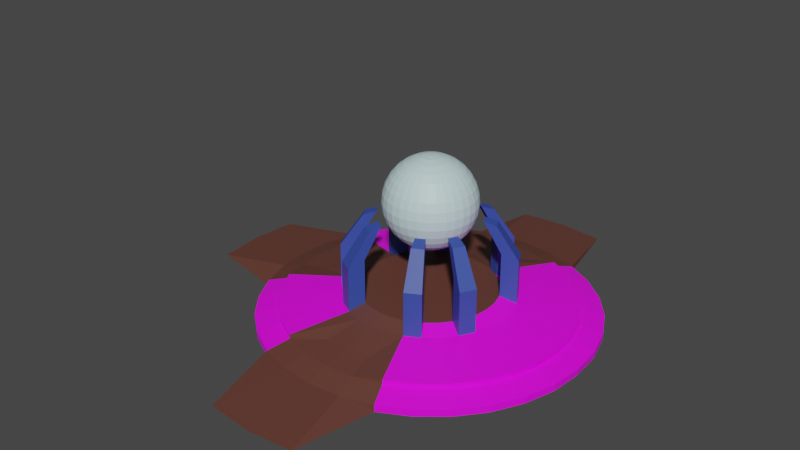 # Source: base.blend  (saved by Blender 2.81.16; exported with 4.5.12 LTS)
import bpy
from mathutils import Matrix  # noqa: F401  (used for matrix-valued properties, if any)

bpy.ops.wm.read_factory_settings(use_empty=True)
scene = bpy.context.scene
scene.name = 'Scene'

# ---- collections
col_collection = bpy.data.collections.new('Collection'); scene.collection.children.link(col_collection)

# ---- images (referenced by path relative to the original .blend; pixels are not part of the script)
import os
ASSET_DIR = os.environ.get("B2B_ASSET_DIR", "")  # directory of the original .blend (textures are referenced by path, not embedded)
HERE = os.path.dirname(os.path.abspath(__file__))  # packed textures are extracted next to this script under _unpacked/

def load_image(name, relpath, width, height, colorspace="sRGB"):
    """Load a texture the original file referenced (path relative to the .blend, or extracted next to this script)."""
    p = next((c for c in (os.path.join(HERE, relpath), os.path.join(ASSET_DIR, relpath)) if relpath and os.path.exists(c)), "")
    if p:
        img = bpy.data.images.load(p, check_existing=True)
        img.name = name
    else:  # same state as the original file: an image datablock whose file is absent (Cycles renders it pink)
        img = bpy.data.images.new(name, width, height)
        img.source = "FILE"
        img.filepath = "//" + (relpath or name)
    img.colorspace_settings.name = colorspace
    return img
img_1_jpg = load_image('1.jpg', '1.jpg', 1024, 1024, 'sRGB')

# ---- materials (node trees are filled in below, after node groups)
mat_material_001 = bpy.data.materials.new('Material.001')
mat_material_001.use_transparent_shadow = False
mat_material = bpy.data.materials.new('Material')
mat_material.use_transparent_shadow = False
mat_material_002 = bpy.data.materials.new('Material.002')
mat_material_002.use_transparent_shadow = False
mat_material_003 = bpy.data.materials.new('Material.003')
mat_material_003.use_transparent_shadow = False

# ---- material node trees
mat_material_001.use_nodes = True; mat_material_001.node_tree.nodes.clear()
mat_material.use_nodes = True; mat_material.node_tree.nodes.clear()
_N = mat_material.node_tree.nodes; _L = mat_material.node_tree.links
n0 = _N.new('ShaderNodeOutputMaterial'); n0.name = 'Material Output'; n0.location = (300, 300)
n1 = _N.new('ShaderNodeBsdfPrincipled'); n1.name = 'Principled BSDF'; n1.location = (10, 300)
n1.distribution = 'GGX'
n1.subsurface_method = 'BURLEY'
n1.inputs[0].default_value = (0.5815, 0.7867, 0.8, 1.0)
n1.inputs[3].default_value = 1.45
n1.inputs[27].default_value = (0.0, 0.0, 0.0, 1.0)
n1.inputs[28].default_value = 1.0
_L.new(n1.outputs[0], n0.inputs[0])
n0.is_active_output = True
mat_material_002.use_nodes = True; mat_material_002.node_tree.nodes.clear()
_N = mat_material_002.node_tree.nodes; _L = mat_material_002.node_tree.links
n0 = _N.new('ShaderNodeOutputMaterial'); n0.name = 'Material Output'; n0.location = (300, 300)
n1 = _N.new('ShaderNodeBsdfPrincipled'); n1.name = 'Principled BSDF'; n1.location = (10, 300)
n1.distribution = 'GGX'
n1.subsurface_method = 'BURLEY'
n1.inputs[0].default_value = (0.03461, 0.07015, 0.3685, 1.0)
n1.inputs[3].default_value = 1.45
n1.inputs[27].default_value = (0.0, 0.0, 0.0, 1.0)
n1.inputs[28].default_value = 1.0
_L.new(n1.outputs[0], n0.inputs[0])
n0.is_active_output = True
mat_material_003.use_nodes = True; mat_material_003.node_tree.nodes.clear()
_N = mat_material_003.node_tree.nodes; _L = mat_material_003.node_tree.links
n0 = _N.new('ShaderNodeOutputMaterial'); n0.name = 'Material Output'; n0.location = (300, 300)
n1 = _N.new('ShaderNodeBsdfPrincipled'); n1.name = 'Principled BSDF'; n1.location = (10, 300)
n1.distribution = 'GGX'
n1.subsurface_method = 'BURLEY'
n1.inputs[0].default_value = (0.1227, 0.0434, 0.031, 1.0)
n1.inputs[3].default_value = 1.45
n1.inputs[27].default_value = (0.0, 0.0, 0.0, 1.0)
n1.inputs[28].default_value = 1.0
_L.new(n1.outputs[0], n0.inputs[0])
n0.is_active_output = True

# ---- world
world_world = bpy.data.worlds.new('World'); scene.world = world_world
world_world.use_nodes = True; world_world.node_tree.nodes.clear()
_N = world_world.node_tree.nodes; _L = world_world.node_tree.links
n0 = _N.new('ShaderNodeOutputWorld'); n0.name = 'World Output'; n0.location = (300, 300)
n1 = _N.new('ShaderNodeBackground'); n1.name = 'Background'; n1.location = (10, 300)
n1.inputs[0].default_value = (0.05088, 0.05088, 0.05088, 1.0)
_L.new(n1.outputs[0], n0.inputs[0])
n0.is_active_output = True
world_world.color = (0.05088, 0.05088, 0.05088)
world_world.use_sun_shadow = False
world_world.sun_shadow_jitter_overblur = 0.0

# ---- meshes
me_cylinder = bpy.data.meshes.new('Cylinder')
me_cylinder.from_pydata([(-0.6978, 1.044, 2.546), (-0.4806, 1.16, 2.546), (-1.16, 0.4806, 2.546), (-1.044, 0.6978, 2.546), (-1.044, -0.6978, 2.546), (-1.16, -0.4806, 2.546), (-0.4806, -1.16, 2.546), (-0.6978, -1.044, 2.546), (0.6978, -1.044, 2.546), (0.4806, -1.16, 2.546), (1.16, -0.4806, 2.546), (1.044, -0.6978, 2.546), (1.044, 0.6978, 2.546), (1.16, 0.4806, 2.546), (0.4806, 1.16, 2.546), (0.6978, 1.044, 2.546), (-0.8692, 1.301, 2.453), (-0.5987, 1.445, 2.453), (-1.445, 0.5987, 2.453), (-1.301, 0.8692, 2.453), (-1.301, -0.8692, 2.453), (-1.445, -0.5987, 2.453), (-0.5987, -1.445, 2.453), (-0.8692, -1.301, 2.453), (0.8692, -1.301, 2.453), (0.5987, -1.445, 2.453), (1.445, -0.5987, 2.453), (1.301, -0.8692, 2.453), (1.301, 0.8692, 2.453), (1.445, 0.5987, 2.453), (0.5987, 1.445, 2.453), (0.8692, 1.301, 2.453), (-0.9422, 1.41, 1.761), (-0.649, 1.567, 1.761), (-1.567, 0.649, 1.761), (-1.41, 0.9422, 1.761), (-1.41, -0.9422, 1.761), (-1.567, -0.649, 1.761), (-0.649, -1.567, 1.761), (-0.9422, -1.41, 1.761), (0.9422, -1.41, 1.761), (0.649, -1.567, 1.761), (1.567, -0.649, 1.761), (1.41, -0.9422, 1.761), (1.41, 0.9422, 1.761), (1.567, 0.649, 1.761), (0.649, 1.567, 1.761), (0.9422, 1.41, 1.761), (-1.174, 1.756, 1.635), (-0.8084, 1.952, 1.635), (-1.952, 0.8084, 1.635), (-1.756, 1.174, 1.635), (-1.756, -1.174, 1.635), (-1.952, -0.8084, 1.635), (-0.8084, -1.952, 1.635), (-1.174, -1.756, 1.635), (1.174, -1.756, 1.635), (0.8084, -1.952, 1.635), (1.952, -0.8084, 1.635), (1.756, -1.174, 1.635), (1.756, 1.174, 1.635), (1.952, 0.8084, 1.635), (0.8084, 1.952, 1.635), (1.174, 1.756, 1.635), (-0.9422, 1.41, 1.236), (-0.649, 1.567, 1.236), (-1.567, 0.649, 1.236), (-1.41, 0.9422, 1.236), (-1.41, -0.9422, 1.236), (-1.567, -0.649, 1.236), (-0.649, -1.567, 1.236), (-0.9422, -1.41, 1.236), (0.9422, -1.41, 1.236), (0.649, -1.567, 1.236), (1.567, -0.649, 1.236), (1.41, -0.9422, 1.236), (1.41, 0.9422, 1.236), (1.567, 0.649, 1.236), (0.649, 1.567, 1.236), (0.9422, 1.41, 1.236), (-1.174, 1.756, 1.11), (-0.8084, 1.952, 1.11), (-1.952, 0.8084, 1.11), (-1.756, 1.174, 1.11), (-1.756, -1.174, 1.11), (-1.952, -0.8084, 1.11), (-0.8084, -1.952, 1.11), (-1.174, -1.756, 1.11), (1.174, -1.756, 1.11), (0.8084, -1.952, 1.11), (1.952, -0.8084, 1.11), (1.756, -1.174, 1.11), (1.756, 1.174, 1.11), (1.952, 0.8084, 1.11), (0.8084, 1.952, 1.11), (1.174, 1.756, 1.11), (-0.3308, 1.663, 0.6577), (-0.649, 1.567, 0.6577), (-0.9422, 1.41, 0.6577), (-1.199, 1.199, 0.6577), (-1.41, 0.9422, 0.6577), (-1.567, 0.649, 0.6577), (-1.663, 0.3308, 0.6577), (-1.696, 2.442e-06, 0.6577), (-1.663, -0.3308, 0.6577), (-1.567, -0.649, 0.6577), (-1.41, -0.9422, 0.6577), (-1.199, -1.199, 0.6577), (-0.9422, -1.41, 0.6577), (-0.649, -1.567, 0.6577), (-0.3308, -1.663, 0.6577), (-2.903e-07, -1.696, 0.6577), (0.3308, -1.663, 0.6577), (0.649, -1.567, 0.6577), (0.9422, -1.41, 0.6577), (1.199, -1.199, 0.6577), (1.41, -0.9422, 0.6577), (1.567, -0.649, 0.6577), (1.663, -0.3308, 0.6577), (1.696, 9.325e-07, 0.6577), (1.663, 0.3308, 0.6577), (1.567, 0.649, 0.6577), (1.41, 0.9422, 0.6577), (1.199, 1.199, 0.6577), (0.9422, 1.41, 0.6577), (0.649, 1.567, 0.6577), (2.623e-07, 1.696, 0.6577), (0.3308, 1.663, 0.6577), (-0.4121, 2.072, 0.5318), (-0.8084, 1.952, 0.5318), (-1.174, 1.756, 0.5318), (-1.494, 1.494, 0.5318), (-1.756, 1.174, 0.5318), (-1.952, 0.8084, 0.5318), (-2.072, 0.4121, 0.5318), (-2.112, 2.703e-06, 0.5318), (-2.072, -0.4121, 0.5318), (-1.952, -0.8084, 0.5318), (-1.756, -1.174, 0.5318), (-1.494, -1.494, 0.5318), (-1.174, -1.756, 0.5318), (-0.8084, -1.952, 0.5318), (-0.4121, -2.072, 0.5318), (-4.778e-07, -2.112, 0.5318), (0.4121, -2.072, 0.5318), (0.8084, -1.952, 0.5318), (1.174, -1.756, 0.5318), (1.494, -1.494, 0.5318), (1.756, -1.174, 0.5318), (1.952, -0.8084, 0.5318), (2.072, -0.4121, 0.5318), (2.112, 8.232e-07, 0.5318), (2.072, 0.4121, 0.5318), (1.952, 0.8084, 0.5318), (1.756, 1.174, 0.5318), (1.494, 1.494, 0.5318), (1.174, 1.756, 0.5318), (0.8084, 1.952, 0.5318), (2.105e-07, 2.112, 0.5318), (0.4121, 2.072, 0.5318), (-0.5829, 2.93, 0.3445), (-1.378, 3.326, 0.3445), (-2.0, 2.993, 0.3445), (-2.546, 2.546, 0.3445), (-2.993, 2.0, 0.3445), (-3.326, 1.378, 0.3445), (-2.93, 0.5829, 0.3445), (-2.988, 3.217e-06, 0.3445), (-2.93, -0.5829, 0.3445), (-3.326, -1.378, 0.3445), (-2.993, -2.0, 0.3445), (-2.546, -2.546, 0.3445), (-2.0, -2.993, 0.3445), (-1.378, -3.326, 0.3445), (-0.5829, -2.93, 0.3445), (-8.678e-07, -2.988, 0.3445), (0.5829, -2.93, 0.3445), (1.378, -3.326, 0.3445), (2.0, -2.993, 0.3445), (2.546, -2.546, 0.3445), (2.993, -2.0, 0.3445), (3.326, -1.378, 0.3445), (3.555, -0.7054, 0.3445), (3.612, 5.58e-07, 0.3445), (3.555, 0.7054, 0.3445), (3.326, 1.378, 0.3445), (2.993, 2.0, 0.3445), (2.546, 2.546, 0.3445), (2.0, 2.993, 0.3445), (1.378, 3.326, 0.3445), (1.058e-07, 2.988, 0.3445), (0.5829, 2.93, 0.3445), (-0.7023, 3.531, 0.2398), (-1.378, 3.326, 0.2398), (-2.0, 2.993, 0.2398), (-2.546, 2.546, 0.2398), (-2.993, 2.0, 0.2398), (-3.326, 1.378, 0.2398), (-3.531, 0.7024, 0.2398), (-3.6, 3.635e-06, 0.2398), (-3.531, -0.7023, 0.2398), (-3.326, -1.378, 0.2398), (-2.993, -2.0, 0.2398), (-2.546, -2.546, 0.2398), (-2.0, -2.993, 0.2398), (-1.378, -3.326, 0.2398), (-0.7023, -3.531, 0.2398), (-1.107e-06, -3.6, 0.2398), (0.7023, -3.531, 0.2398), (1.378, -3.326, 0.2398), (2.0, -2.993, 0.2398), (2.546, -2.546, 0.2398), (2.993, -2.0, 0.2398), (3.326, -1.378, 0.2398), (3.531, -0.7023, 0.2398), (3.6, 4.31e-07, 0.2398), (3.531, 0.7023, 0.2398), (3.326, 1.378, 0.2398), (2.993, 2.0, 0.2398), (2.546, 2.546, 0.2398), (2.0, 2.993, 0.2398), (1.378, 3.326, 0.2398), (6.607e-08, 3.6, 0.2398), (0.7023, 3.531, 0.2398), (-0.8113, 4.079, 0.08687), (-1.167, 5.865, -0.08687), (-1.591, 3.842, 0.08687), (-1.591, 3.842, -0.08687), (-2.31, 3.458, 0.08687), (-2.31, 3.458, -0.08687), (-2.941, 2.941, 0.08687), (-2.941, 2.941, -0.08687), (-3.458, 2.31, 0.08687), (-3.458, 2.31, -0.08687), (-3.842, 1.591, 0.08687), (-3.842, 1.591, -0.08687), (-4.079, 0.8113, 0.08687), (-5.865, 1.167, -0.08687), (-4.159, 4.016e-06, 0.08687), (-5.98, 5.258e-06, -0.08687), (-4.079, -0.8113, 0.08687), (-5.865, -1.167, -0.08687), (-3.842, -1.591, 0.08687), (-3.842, -1.591, -0.08687), (-3.458, -2.31, 0.08687), (-3.458, -2.31, -0.08687), (-2.941, -2.941, 0.08687), (-2.941, -2.941, -0.08687), (-2.31, -3.458, 0.08687), (-2.31, -3.458, -0.08687), (-1.591, -3.842, 0.08687), (-1.591, -3.842, -0.08687), (-0.8113, -4.079, 0.08687), (-1.167, -5.865, -0.08687), (-1.355e-06, -4.159, 0.08687), (-2.071e-06, -5.98, -0.08687), (0.8113, -4.079, 0.08687), (1.167, -5.865, -0.08687), (1.591, -3.842, 0.08687), (1.591, -3.842, -0.08687), (2.31, -3.458, 0.08687), (2.31, -3.458, -0.08687), (2.941, -2.941, 0.08687), (2.941, -2.941, -0.08687), (3.458, -2.31, 0.08687), (3.458, -2.31, -0.08687), (3.842, -1.591, 0.08687), (3.842, -1.591, -0.08687), (4.079, -0.8113, 0.08687), (4.076, -0.8213, -0.08687), (4.159, 3.14e-07, 0.08687), (4.143, -6.412e-08, -0.08687), (4.079, 0.8113, 0.08687), (4.076, 0.8213, -0.08687), (3.842, 1.591, 0.08687), (3.842, 1.591, -0.08687), (3.458, 2.31, 0.08687), (3.458, 2.31, -0.08687), (2.941, 2.941, 0.08687), (2.941, 2.941, -0.08687), (2.31, 3.458, 0.08687), (2.31, 3.458, -0.08687), (1.591, 3.842, 0.08687), (1.591, 3.842, -0.08687), (0.8113, 4.079, 0.08687), (1.167, 5.865, -0.08687), (0.0, 4.159, 0.08687), (-1.221e-07, 5.98, -0.08687), (5.829e-07, 0.2205, 3.988), (5.829e-07, 0.4326, 3.924), (5.829e-07, 0.628, 3.819), (5.829e-07, 0.7993, 3.679), (5.829e-07, 0.9399, 3.507), (5.829e-07, 1.044, 3.312), (5.829e-07, 1.109, 3.1), (5.829e-07, 1.13, 2.879), (5.829e-07, 1.109, 2.659), (5.829e-07, 0.628, 1.939), (0.04303, 0.2163, 3.988), (0.0844, 0.4243, 3.924), (0.1225, 0.616, 3.819), (0.1559, 0.784, 3.679), (0.1834, 0.9219, 3.507), (0.2037, 1.024, 3.312), (0.2163, 1.087, 3.1), (0.2205, 1.109, 2.879), (0.2163, 1.087, 2.659), (0.2038, 1.024, 2.447), (0.1834, 0.9219, 2.251), (0.1559, 0.784, 2.08), (0.1225, 0.616, 1.939), (0.0844, 0.4243, 1.835), (0.04303, 0.2163, 1.771), (0.0844, 0.2037, 3.988), (0.1655, 0.3997, 3.924), (0.2403, 0.5802, 3.819), (0.3059, 0.7385, 3.679), (0.3597, 0.8684, 3.507), (0.3997, 0.9649, 3.312), (0.4243, 1.024, 3.1), (0.4326, 1.044, 2.879), (0.4243, 1.024, 2.659), (0.3997, 0.9649, 2.447), (0.3597, 0.8684, 2.251), (0.3059, 0.7385, 2.08), (0.2403, 0.5802, 1.939), (0.1655, 0.3997, 1.835), (0.0844, 0.2037, 1.771), (0.1225, 0.1834, 3.988), (0.2403, 0.3597, 3.924), (0.3489, 0.5222, 3.819), (0.4441, 0.6646, 3.679), (0.5222, 0.7815, 3.507), (0.5802, 0.8684, 3.312), (0.616, 0.9219, 3.1), (0.628, 0.9399, 2.879), (0.616, 0.9219, 2.659), (0.5802, 0.8684, 2.447), (0.5222, 0.7815, 2.251), (0.4441, 0.6646, 2.08), (0.3489, 0.5222, 1.939), (0.2403, 0.3597, 1.835), (0.1225, 0.1834, 1.771), (0.1559, 0.1559, 3.988), (0.3059, 0.3059, 3.924), (0.4441, 0.4441, 3.819), (0.5652, 0.5652, 3.679), (0.6646, 0.6646, 3.507), (0.7385, 0.7385, 3.312), (0.784, 0.784, 3.1), (0.7993, 0.7993, 2.879), (0.784, 0.784, 2.659), (0.7385, 0.7385, 2.447), (0.6646, 0.6646, 2.251), (0.5652, 0.5652, 2.08), (0.4441, 0.4441, 1.939), (0.3059, 0.3059, 1.835), (0.1559, 0.1559, 1.771), (0.1834, 0.1225, 3.988), (0.3597, 0.2403, 3.924), (0.5222, 0.3489, 3.819), (0.6646, 0.4441, 3.679), (0.7815, 0.5222, 3.507), (0.8684, 0.5802, 3.312), (0.9219, 0.616, 3.1), (0.9399, 0.628, 2.879), (0.9219, 0.616, 2.659), (0.8684, 0.5802, 2.447), (0.7815, 0.5222, 2.251), (0.6646, 0.4441, 2.08), (0.5222, 0.3489, 1.939), (0.3597, 0.2403, 1.835), (0.1834, 0.1225, 1.771), (0.2038, 0.0844, 3.988), (0.3997, 0.1655, 3.924), (0.5802, 0.2403, 3.819), (0.7385, 0.3059, 3.679), (0.8684, 0.3597, 3.507), (0.9649, 0.3997, 3.312), (1.024, 0.4243, 3.1), (1.044, 0.4326, 2.879), (1.024, 0.4243, 2.659), (0.9649, 0.3997, 2.447), (0.8684, 0.3597, 2.251), (0.7385, 0.3059, 2.08), (0.5802, 0.2403, 1.939), (0.3997, 0.1655, 1.835), (0.2037, 0.0844, 1.771), (0.2163, 0.04302, 3.988), (0.4243, 0.0844, 3.924), (0.616, 0.1225, 3.819), (0.784, 0.1559, 3.679), (0.9219, 0.1834, 3.507), (1.024, 0.2037, 3.312), (1.087, 0.2163, 3.1), (1.109, 0.2205, 2.879), (1.087, 0.2163, 2.659), (1.024, 0.2037, 2.447), (0.9219, 0.1834, 2.251), (0.784, 0.1559, 2.08), (0.616, 0.1225, 1.939), (0.4243, 0.0844, 1.835), (0.2163, 0.04302, 1.771), (0.2205, 1.274e-07, 3.988), (0.4326, 1.358e-07, 3.924), (0.628, 1.443e-07, 3.819), (0.7993, 1.358e-07, 3.679), (0.9399, 1.19e-07, 3.507), (1.044, 1.864e-07, 3.312), (1.109, 5.162e-08, 3.1), (1.13, 6.847e-08, 2.879), (1.109, 5.162e-08, 2.659), (1.044, 2.369e-07, 2.447), (0.9399, 1.19e-07, 2.251), (0.7993, 1.358e-07, 2.08), (0.628, 1.106e-07, 1.939), (0.4326, 1.527e-07, 1.835), (0.2205, 1.485e-07, 1.771), (0.2163, -0.04302, 3.988), (0.4243, -0.0844, 3.924), (0.616, -0.1225, 3.819), (0.784, -0.1559, 3.679), (0.9219, -0.1834, 3.507), (1.024, -0.2037, 3.312), (1.087, -0.2163, 3.1), (1.109, -0.2205, 2.879), (1.087, -0.2163, 2.659), (1.024, -0.2037, 2.447), (0.9219, -0.1834, 2.251), (0.784, -0.1559, 2.08), (0.616, -0.1225, 1.939), (0.4243, -0.0844, 1.835), (0.2163, -0.04302, 1.771), (0.2038, -0.0844, 3.988), (0.3997, -0.1655, 3.924), (0.5802, -0.2403, 3.819), (0.7385, -0.3059, 3.679), (0.8684, -0.3597, 3.507), (0.9649, -0.3997, 3.312), (1.024, -0.4243, 3.1), (1.044, -0.4326, 2.879), (1.024, -0.4243, 2.659), (0.9649, -0.3997, 2.447), (0.8684, -0.3597, 2.251), (0.7385, -0.3059, 2.08), (0.5802, -0.2403, 1.939), (0.3997, -0.1655, 1.835), (0.2037, -0.0844, 1.771), (0.1834, -0.1225, 3.988), (0.3597, -0.2403, 3.924), (0.5222, -0.3489, 3.819), (0.6646, -0.4441, 3.679), (0.7815, -0.5222, 3.507), (0.8684, -0.5802, 3.312), (0.9219, -0.616, 3.1), (0.9399, -0.628, 2.879), (0.9219, -0.616, 2.659), (0.8684, -0.5802, 2.447), (0.7815, -0.5222, 2.251), (0.6646, -0.4441, 2.08), (0.5222, -0.3489, 1.939), (0.3597, -0.2403, 1.835), (0.1834, -0.1225, 1.771), (0.1559, -0.1559, 3.988), (0.3059, -0.3059, 3.924), (0.4441, -0.4441, 3.819), (0.5652, -0.5652, 3.679), (0.6646, -0.6646, 3.507), (0.7385, -0.7385, 3.312), (0.784, -0.784, 3.1), (0.7993, -0.7993, 2.879), (0.784, -0.784, 2.659), (0.7385, -0.7385, 2.447), (0.6646, -0.6646, 2.251), (0.5652, -0.5652, 2.08), (0.4441, -0.4441, 1.939), (0.3059, -0.3059, 1.835), (0.1559, -0.1559, 1.771), (0.1225, -0.1834, 3.988), (0.2403, -0.3597, 3.924), (0.3489, -0.5222, 3.819), (0.4441, -0.6646, 3.679), (0.5222, -0.7815, 3.507), (0.5802, -0.8684, 3.312), (0.616, -0.9219, 3.1), (0.628, -0.9399, 2.879), (0.616, -0.9219, 2.659), (0.5802, -0.8684, 2.447), (0.5222, -0.7815, 2.251), (0.4441, -0.6646, 2.08), (0.3489, -0.5222, 1.939), (0.2403, -0.3597, 1.835), (0.1225, -0.1834, 1.771), (5.829e-07, 1.283e-07, 1.749), (0.0844, -0.2037, 3.988), (0.1655, -0.3997, 3.924), (0.2403, -0.5802, 3.819), (0.3059, -0.7385, 3.679), (0.3597, -0.8684, 3.507), (0.3997, -0.9649, 3.312), (0.4243, -1.024, 3.1), (0.4326, -1.044, 2.879), (0.4243, -1.024, 2.659), (0.3997, -0.9649, 2.447), (0.3597, -0.8684, 2.251), (0.3059, -0.7385, 2.08), (0.2403, -0.5802, 1.939), (0.1655, -0.3997, 1.835), (0.0844, -0.2037, 1.771), (0.04303, -0.2163, 3.988), (0.0844, -0.4243, 3.924), (0.1225, -0.616, 3.819), (0.1559, -0.784, 3.679), (0.1834, -0.9219, 3.507), (0.2038, -1.024, 3.312), (0.2163, -1.087, 3.1), (0.2205, -1.109, 2.879), (0.2163, -1.087, 2.659), (0.2038, -1.024, 2.447), (0.1834, -0.9219, 2.251), (0.1559, -0.784, 2.08), (0.1225, -0.616, 1.939), (0.0844, -0.4243, 1.835), (0.04303, -0.2163, 1.771), (5.748e-07, -0.2205, 3.988), (6.295e-07, -0.4326, 3.924), (6.127e-07, -0.628, 3.819), (5.537e-07, -0.7993, 3.679), (4.864e-07, -0.9399, 3.507), (6.548e-07, -1.044, 3.312), (4.864e-07, -1.109, 3.1), (4.695e-07, -1.13, 2.879), (4.864e-07, -1.109, 2.659), (6.548e-07, -1.044, 2.447), (4.864e-07, -0.9399, 2.251), (5.537e-07, -0.7993, 2.08), (5.706e-07, -0.628, 1.939), (5.874e-07, -0.4326, 1.835), (5.874e-07, -0.2205, 1.771), (-0.04302, -0.2163, 3.988), (-0.0844, -0.4243, 3.924), (-0.1225, -0.616, 3.819), (-0.1559, -0.784, 3.679), (-0.1834, -0.9219, 3.507), (-0.2037, -1.024, 3.312), (-0.2163, -1.087, 3.1), (-0.2205, -1.109, 2.879), (-0.2163, -1.087, 2.659), (-0.2037, -1.024, 2.447), (-0.1834, -0.9219, 2.251), (-0.1559, -0.784, 2.08), (-0.1225, -0.616, 1.939), (-0.0844, -0.4243, 1.835), (-0.04302, -0.2163, 1.771), (-0.0844, -0.2037, 3.988), (-0.1655, -0.3997, 3.924), (-0.2403, -0.5802, 3.819), (-0.3059, -0.7385, 3.679), (-0.3597, -0.8684, 3.507), (-0.3997, -0.9649, 3.312), (-0.4243, -1.024, 3.1), (-0.4326, -1.044, 2.879), (-0.4243, -1.024, 2.659), (-0.3997, -0.9649, 2.447), (-0.3597, -0.8684, 2.251), (-0.3059, -0.7385, 2.08), (-0.2403, -0.5802, 1.939), (-0.1655, -0.3997, 1.835), (-0.0844, -0.2037, 1.771), (-0.1225, -0.1834, 3.988), (-0.2403, -0.3597, 3.924), (-0.3489, -0.5222, 3.819), (-0.4441, -0.6646, 3.679), (-0.5222, -0.7815, 3.507), (-0.5802, -0.8684, 3.312), (-0.616, -0.9219, 3.1), (-0.628, -0.9399, 2.879), (-0.616, -0.9219, 2.659), (-0.5802, -0.8684, 2.447), (-0.5222, -0.7815, 2.251), (-0.4441, -0.6646, 2.08), (-0.3489, -0.5222, 1.939), (-0.2403, -0.3597, 1.835), (-0.1225, -0.1834, 1.771), (3.225e-07, -1.321e-07, 4.01), (-0.1559, -0.1559, 3.988), (-0.3059, -0.3059, 3.924), (-0.4441, -0.4441, 3.819), (-0.5652, -0.5652, 3.679), (-0.6646, -0.6646, 3.507), (-0.7385, -0.7385, 3.312), (-0.784, -0.784, 3.1), (-0.7993, -0.7993, 2.879), (-0.784, -0.784, 2.659), (-0.7385, -0.7385, 2.447), (-0.6646, -0.6646, 2.251), (-0.5652, -0.5652, 2.08), (-0.4441, -0.4441, 1.939), (-0.3059, -0.3059, 1.835), (-0.1559, -0.1559, 1.771), (-0.1834, -0.1225, 3.988), (-0.3597, -0.2403, 3.924), (-0.5222, -0.3489, 3.819), (-0.6646, -0.4441, 3.679), (-0.7815, -0.5222, 3.507), (-0.8684, -0.5802, 3.312), (-0.9219, -0.616, 3.1), (-0.9399, -0.628, 2.879), (-0.9219, -0.616, 2.659), (-0.8684, -0.5802, 2.447), (-0.7815, -0.5222, 2.251), (-0.6646, -0.4441, 2.08), (-0.5222, -0.3489, 1.939), (-0.3597, -0.2403, 1.835), (-0.1834, -0.1225, 1.771), (-0.2037, -0.0844, 3.988), (-0.3997, -0.1655, 3.924), (-0.5802, -0.2403, 3.819), (-0.7385, -0.3059, 3.679), (-0.8684, -0.3597, 3.507), (-0.9649, -0.3997, 3.312), (-1.024, -0.4243, 3.1), (-1.044, -0.4326, 2.879), (-1.024, -0.4243, 2.659), (-0.9649, -0.3997, 2.447), (-0.8684, -0.3597, 2.251), (-0.7385, -0.3059, 2.08), (-0.5802, -0.2403, 1.939), (-0.3997, -0.1655, 1.835), (-0.2037, -0.0844, 1.771), (-0.2163, -0.04302, 3.988), (-0.4243, -0.0844, 3.924), (-0.616, -0.1225, 3.819), (-0.784, -0.1559, 3.679), (-0.9219, -0.1834, 3.507), (-1.024, -0.2037, 3.312), (-1.087, -0.2163, 3.1), (-1.109, -0.2205, 2.879), (-1.087, -0.2163, 2.659), (-1.024, -0.2037, 2.447), (-0.9219, -0.1834, 2.251), (-0.784, -0.1559, 2.08), (-0.616, -0.1225, 1.939), (-0.4243, -0.0844, 1.835), (-0.2163, -0.04302, 1.771), (-0.2205, 1.443e-07, 3.988), (-0.4326, 1.78e-07, 3.924), (-0.628, 1.78e-07, 3.819), (-0.7993, 2.874e-07, 3.679), (-0.9399, 3.38e-07, 3.507), (-1.044, 1.358e-07, 3.312), (-1.109, 3.885e-07, 3.1), (-1.13, 3.38e-07, 2.879), (-1.109, 3.885e-07, 2.659), (-1.044, 1.358e-07, 2.447), (-0.9399, 3.38e-07, 2.251), (-0.7993, 2.874e-07, 2.08), (-0.628, 2.032e-07, 1.939), (-0.4326, 2.116e-07, 1.835), (-0.2205, 1.401e-07, 1.771), (-0.2163, 0.04302, 3.988), (-0.4243, 0.0844, 3.924), (-0.616, 0.1225, 3.819), (-0.784, 0.1559, 3.679), (-0.9219, 0.1834, 3.507), (-1.024, 0.2037, 3.312), (-1.087, 0.2163, 3.1), (-1.109, 0.2205, 2.879), (-1.087, 0.2163, 2.659), (-1.024, 0.2037, 2.447), (-0.9219, 0.1834, 2.251), (-0.784, 0.1559, 2.08), (-0.616, 0.1225, 1.939), (-0.4243, 0.0844, 1.835), (-0.2163, 0.04302, 1.771), (-0.2037, 0.0844, 3.988), (-0.3997, 0.1655, 3.924), (-0.5802, 0.2403, 3.819), (-0.7385, 0.3059, 3.679), (-0.8684, 0.3597, 3.507), (-0.9649, 0.3997, 3.312), (-1.024, 0.4243, 3.1), (-1.044, 0.4326, 2.879), (-1.024, 0.4243, 2.659), (-0.9649, 0.3997, 2.447), (-0.8684, 0.3597, 2.251), (-0.7385, 0.3059, 2.08), (-0.5802, 0.2403, 1.939), (-0.3997, 0.1655, 1.835), (-0.2037, 0.0844, 1.771), (-0.1834, 0.1225, 3.988), (-0.3597, 0.2403, 3.924), (-0.5222, 0.3489, 3.819), (-0.6646, 0.4441, 3.679), (-0.7815, 0.5222, 3.507), (-0.8684, 0.5802, 3.312), (-0.9219, 0.616, 3.1), (-0.9399, 0.628, 2.879), (-0.9219, 0.616, 2.659), (-0.8684, 0.5802, 2.447), (-0.7815, 0.5222, 2.251), (-0.6646, 0.4441, 2.08), (-0.5222, 0.3489, 1.939), (-0.3597, 0.2403, 1.835), (-0.1834, 0.1225, 1.771), (-0.1559, 0.1559, 3.988), (-0.3059, 0.3059, 3.924), (-0.4441, 0.4441, 3.819), (-0.5652, 0.5652, 3.679), (-0.6646, 0.6646, 3.507), (-0.7385, 0.7385, 3.312), (-0.784, 0.784, 3.1), (-0.7993, 0.7993, 2.879), (-0.784, 0.784, 2.659), (-0.7385, 0.7385, 2.447), (-0.6646, 0.6646, 2.251), (-0.5652, 0.5652, 2.08), (-0.4441, 0.4441, 1.939), (-0.3059, 0.3059, 1.835), (-0.1559, 0.1559, 1.771), (-0.1225, 0.1834, 3.988), (-0.2403, 0.3597, 3.924), (-0.3489, 0.5222, 3.819), (-0.4441, 0.6646, 3.679), (-0.5222, 0.7815, 3.507), (-0.5802, 0.8684, 3.312), (-0.616, 0.9219, 3.1), (-0.628, 0.9399, 2.879), (-0.616, 0.9219, 2.659), (-0.5802, 0.8684, 2.447), (-0.5222, 0.7815, 2.251), (-0.4441, 0.6646, 2.08), (-0.3489, 0.5222, 1.939), (-0.2403, 0.3597, 1.835), (-0.1225, 0.1834, 1.771), (-0.0844, 0.2037, 3.988), (-0.1655, 0.3997, 3.924), (-0.2403, 0.5802, 3.819), (-0.3059, 0.7385, 3.679), (-0.3597, 0.8684, 3.507), (-0.3997, 0.9649, 3.312), (-0.4243, 1.024, 3.1), (-0.4326, 1.044, 2.879), (-0.4243, 1.024, 2.659), (-0.3997, 0.9649, 2.447), (-0.3597, 0.8684, 2.251), (-0.3059, 0.7385, 2.08), (-0.2403, 0.5802, 1.939), (-0.1655, 0.3997, 1.835), (-0.0844, 0.2037, 1.771), (-0.04302, 0.2163, 3.988), (-0.0844, 0.4243, 3.924), (-0.1225, 0.616, 3.819), (-0.1559, 0.784, 3.679), (-0.1834, 0.9219, 3.507), (-0.2037, 1.024, 3.312), (-0.2163, 1.087, 3.1), (-0.2205, 1.109, 2.879), (-0.2163, 1.087, 2.659), (-0.2037, 1.024, 2.447), (-0.1834, 0.9219, 2.251), (-0.1559, 0.784, 2.08), (-0.1225, 0.616, 1.939), (-0.0844, 0.4243, 1.835), (-0.04302, 0.2163, 1.771), (6.548e-07, 1.044, 2.447), (8.906e-07, 0.9399, 2.251), (7.559e-07, 0.7993, 2.08), (6.716e-07, 0.4326, 1.835), (6.001e-07, 0.2205, 1.771)], [], [(48, 32, 0, 16), (59, 58, 26, 27), (32, 33, 1, 0), (62, 46, 14, 30), (61, 60, 28, 29), (34, 35, 3, 2), (41, 57, 25, 9), (63, 62, 30, 31), (36, 37, 5, 4), (35, 51, 19, 3), (38, 39, 7, 6), (56, 40, 8, 24), (40, 41, 9, 8), (50, 34, 2, 18), (42, 43, 11, 10), (43, 59, 27, 11), (44, 45, 13, 12), (58, 42, 10, 26), (46, 47, 15, 14), (37, 53, 21, 5), (49, 48, 16, 17), (52, 36, 4, 20), (51, 50, 18, 19), (45, 61, 29, 13), (17, 16, 0, 1), (31, 30, 14, 15), (25, 24, 8, 9), (19, 18, 2, 3), (27, 26, 10, 11), (21, 20, 4, 5), (29, 28, 12, 13), (23, 22, 6, 7), (67, 83, 51, 35), (70, 71, 39, 38), (88, 72, 40, 56), (72, 73, 41, 40), (82, 66, 34, 50), (74, 75, 43, 42), (75, 91, 59, 43), (76, 77, 45, 44), (90, 74, 42, 58), (78, 79, 47, 46), (69, 85, 53, 37), (81, 80, 48, 49), (84, 68, 36, 52), (83, 82, 50, 51), (77, 93, 61, 45), (85, 84, 52, 53), (71, 87, 55, 39), (65, 81, 49, 33), (87, 86, 54, 55), (86, 70, 38, 54), (79, 95, 63, 47), (89, 88, 56, 57), (92, 76, 44, 60), (80, 64, 32, 48), (60, 44, 12, 28), (57, 56, 24, 25), (47, 63, 31, 15), (54, 38, 6, 22), (55, 54, 22, 23), (33, 49, 17, 1), (39, 55, 23, 7), (53, 52, 20, 21), (108, 140, 87, 71), (117, 116, 75, 74), (141, 109, 70, 86), (97, 129, 81, 65), (153, 154, 92, 93), (116, 148, 91, 75), (140, 141, 86, 87), (106, 105, 69, 68), (124, 156, 95, 79), (154, 122, 76, 92), (149, 117, 74, 90), (130, 98, 64, 80), (129, 130, 80, 81), (156, 157, 94, 95), (122, 121, 77, 76), (109, 108, 71, 70), (157, 125, 78, 94), (105, 137, 85, 69), (145, 146, 88, 89), (132, 133, 82, 83), (98, 97, 65, 64), (125, 124, 79, 78), (138, 106, 68, 84), (113, 145, 89, 73), (68, 69, 37, 36), (95, 94, 62, 63), (73, 89, 57, 41), (66, 67, 35, 34), (93, 92, 60, 61), (94, 78, 46, 62), (64, 65, 33, 32), (91, 90, 58, 59), (141, 142, 110, 109), (128, 129, 97, 96), (155, 156, 124, 123), (142, 143, 111, 110), (137, 138, 84, 85), (133, 101, 66, 82), (143, 144, 112, 111), (130, 131, 99, 98), (157, 159, 127, 125), (144, 145, 113, 112), (131, 132, 100, 99), (159, 158, 126, 127), (121, 153, 93, 77), (146, 114, 72, 88), (146, 147, 115, 114), (133, 134, 102, 101), (147, 148, 116, 115), (134, 135, 103, 102), (101, 100, 67, 66), (135, 136, 104, 103), (149, 150, 118, 117), (136, 137, 105, 104), (150, 151, 119, 118), (100, 132, 83, 67), (151, 152, 120, 119), (138, 139, 107, 106), (152, 153, 121, 120), (139, 140, 108, 107), (114, 113, 73, 72), (148, 149, 90, 91), (158, 128, 96, 126), (127, 126, 96, 97, 98, 99, 100, 101, 102, 103, 104, 105, 106, 107, 108, 109, 110, 111, 112, 113, 114, 115, 116, 117, 118, 119, 120, 121, 122, 123, 124, 125), (176, 177, 145, 144), (163, 164, 132, 131), (191, 190, 158, 159), (177, 178, 146, 145), (164, 165, 133, 132), (178, 179, 147, 146), (165, 166, 134, 133), (179, 180, 148, 147), (166, 167, 135, 134), (180, 181, 149, 148), (167, 168, 136, 135), (181, 182, 150, 149), (168, 169, 137, 136), (182, 183, 151, 150), (169, 170, 138, 137), (183, 184, 152, 151), (170, 171, 139, 138), (184, 185, 153, 152), (171, 172, 140, 139), (185, 186, 154, 153), (172, 173, 141, 140), (190, 160, 128, 158), (186, 187, 155, 154), (173, 174, 142, 141), (160, 161, 129, 128), (187, 188, 156, 155), (174, 175, 143, 142), (161, 162, 130, 129), (188, 189, 157, 156), (175, 176, 144, 143), (162, 163, 131, 130), (154, 155, 123, 122), (211, 212, 180, 179), (198, 199, 167, 166), (212, 213, 181, 180), (199, 200, 168, 167), (213, 214, 182, 181), (200, 201, 169, 168), (214, 215, 183, 182), (201, 202, 170, 169), (215, 216, 184, 183), (202, 203, 171, 170), (216, 217, 185, 184), (203, 204, 172, 171), (217, 218, 186, 185), (204, 205, 173, 172), (222, 192, 160, 190), (218, 219, 187, 186), (205, 206, 174, 173), (192, 193, 161, 160), (219, 220, 188, 187), (206, 207, 175, 174), (193, 194, 162, 161), (220, 221, 189, 188), (207, 208, 176, 175), (194, 195, 163, 162), (221, 223, 191, 189), (208, 209, 177, 176), (195, 196, 164, 163), (223, 222, 190, 191), (209, 210, 178, 177), (196, 197, 165, 164), (210, 211, 179, 178), (189, 191, 159, 157), (232, 234, 197, 196), (250, 252, 206, 205), (268, 270, 215, 214), (224, 226, 193, 192), (242, 244, 202, 201), (260, 262, 211, 210), (278, 280, 220, 219), (234, 236, 198, 197), (252, 254, 207, 206), (270, 272, 216, 215), (226, 228, 194, 193), (244, 246, 203, 202), (262, 264, 212, 211), (280, 282, 221, 220), (236, 238, 199, 198), (254, 256, 208, 207), (272, 274, 217, 216), (228, 230, 195, 194), (246, 248, 204, 203), (264, 266, 213, 212), (282, 284, 223, 221), (238, 240, 200, 199), (256, 258, 209, 208), (274, 276, 218, 217), (230, 232, 196, 195), (248, 250, 205, 204), (266, 268, 214, 213), (286, 224, 192, 222), (284, 286, 222, 223), (240, 242, 201, 200), (258, 260, 210, 209), (197, 198, 166, 165), (287, 285, 283, 281, 279, 277, 275, 273, 271, 269, 267, 265, 263, 261, 259, 257, 255, 253, 251, 249, 247, 245, 243, 241, 239, 237, 235, 233, 231, 229, 227, 225), (225, 224, 286, 287), (227, 226, 224, 225), (276, 278, 219, 218), (229, 228, 226, 227), (231, 230, 228, 229), (233, 232, 230, 231), (235, 234, 232, 233), (237, 236, 234, 235), (239, 238, 236, 237), (241, 240, 238, 239), (243, 242, 240, 241), (245, 244, 242, 243), (247, 246, 244, 245), (249, 248, 246, 247), (251, 250, 248, 249), (253, 252, 250, 251), (255, 254, 252, 253), (257, 256, 254, 255), (259, 258, 256, 257), (261, 260, 258, 259), (263, 262, 260, 261), (265, 264, 262, 263), (267, 266, 264, 265), (269, 268, 266, 267), (271, 270, 268, 269), (273, 272, 270, 271), (275, 274, 272, 273), (277, 276, 274, 275), (279, 278, 276, 277), (281, 280, 278, 279), (283, 282, 280, 281), (285, 284, 282, 283), (287, 286, 284, 285), (289, 288, 298, 299), (765, 296, 306, 307), (290, 289, 299, 300), (766, 765, 307, 308), (291, 290, 300, 301), (767, 766, 308, 309), (292, 291, 301, 302), (297, 767, 309, 310), (293, 292, 302, 303), (768, 297, 310, 311), (294, 293, 303, 304), (769, 768, 311, 312), (295, 294, 304, 305), (288, 584, 298), (493, 769, 312), (296, 295, 305, 306), (298, 584, 313), (493, 312, 327), (306, 305, 320, 321), (299, 298, 313, 314), (307, 306, 321, 322), (300, 299, 314, 315), (308, 307, 322, 323), (301, 300, 315, 316), (309, 308, 323, 324), (302, 301, 316, 317), (310, 309, 324, 325), (303, 302, 317, 318), (311, 310, 325, 326), (304, 303, 318, 319), (312, 311, 326, 327), (305, 304, 319, 320), (317, 316, 331, 332), (325, 324, 339, 340), (318, 317, 332, 333), (326, 325, 340, 341), (319, 318, 333, 334), (327, 326, 341, 342), (320, 319, 334, 335), (313, 584, 328), (493, 327, 342), (321, 320, 335, 336), (314, 313, 328, 329), (322, 321, 336, 337), (315, 314, 329, 330), (323, 322, 337, 338), (316, 315, 330, 331), (324, 323, 338, 339), (336, 335, 350, 351), (329, 328, 343, 344), (337, 336, 351, 352), (330, 329, 344, 345), (338, 337, 352, 353), (331, 330, 345, 346), (339, 338, 353, 354), (332, 331, 346, 347), (340, 339, 354, 355), (333, 332, 347, 348), (341, 340, 355, 356), (334, 333, 348, 349), (342, 341, 356, 357), (335, 334, 349, 350), (328, 584, 343), (493, 342, 357), (355, 354, 369, 370), (348, 347, 362, 363), (356, 355, 370, 371), (349, 348, 363, 364), (357, 356, 371, 372), (350, 349, 364, 365), (343, 584, 358), (493, 357, 372), (351, 350, 365, 366), (344, 343, 358, 359), (352, 351, 366, 367), (345, 344, 359, 360), (353, 352, 367, 368), (346, 345, 360, 361), (354, 353, 368, 369), (347, 346, 361, 362), (359, 358, 373, 374), (367, 366, 381, 382), (360, 359, 374, 375), (368, 367, 382, 383), (361, 360, 375, 376), (369, 368, 383, 384), (362, 361, 376, 377), (370, 369, 384, 385), (363, 362, 377, 378), (371, 370, 385, 386), (364, 363, 378, 379), (372, 371, 386, 387), (365, 364, 379, 380), (358, 584, 373), (493, 372, 387), (366, 365, 380, 381), (378, 377, 392, 393), (386, 385, 400, 401), (379, 378, 393, 394), (387, 386, 401, 402), (380, 379, 394, 395), (373, 584, 388), (493, 387, 402), (381, 380, 395, 396), (374, 373, 388, 389), (382, 381, 396, 397), (375, 374, 389, 390), (383, 382, 397, 398), (376, 375, 390, 391), (384, 383, 398, 399), (377, 376, 391, 392), (385, 384, 399, 400), (397, 396, 411, 412), (390, 389, 404, 405), (398, 397, 412, 413), (391, 390, 405, 406), (399, 398, 413, 414), (392, 391, 406, 407), (400, 399, 414, 415), (393, 392, 407, 408), (401, 400, 415, 416), (394, 393, 408, 409), (402, 401, 416, 417), (395, 394, 409, 410), (388, 584, 403), (493, 402, 417), (396, 395, 410, 411), (389, 388, 403, 404), (416, 415, 430, 431), (409, 408, 423, 424), (417, 416, 431, 432), (410, 409, 424, 425), (403, 584, 418), (493, 417, 432), (411, 410, 425, 426), (404, 403, 418, 419), (412, 411, 426, 427), (405, 404, 419, 420), (413, 412, 427, 428), (406, 405, 420, 421), (414, 413, 428, 429), (407, 406, 421, 422), (415, 414, 429, 430), (408, 407, 422, 423), (428, 427, 442, 443), (421, 420, 435, 436), (429, 428, 443, 444), (422, 421, 436, 437), (430, 429, 444, 445), (423, 422, 437, 438), (431, 430, 445, 446), (424, 423, 438, 439), (432, 431, 446, 447), (425, 424, 439, 440), (418, 584, 433), (493, 432, 447), (426, 425, 440, 441), (419, 418, 433, 434), (427, 426, 441, 442), (420, 419, 434, 435), (447, 446, 461, 462), (440, 439, 454, 455), (433, 584, 448), (493, 447, 462), (441, 440, 455, 456), (434, 433, 448, 449), (442, 441, 456, 457), (435, 434, 449, 450), (443, 442, 457, 458), (436, 435, 450, 451), (444, 443, 458, 459), (437, 436, 451, 452), (445, 444, 459, 460), (438, 437, 452, 453), (446, 445, 460, 461), (439, 438, 453, 454), (451, 450, 465, 466), (459, 458, 473, 474), (452, 451, 466, 467), (460, 459, 474, 475), (453, 452, 467, 468), (461, 460, 475, 476), (454, 453, 468, 469), (462, 461, 476, 477), (455, 454, 469, 470), (448, 584, 463), (493, 462, 477), (456, 455, 470, 471), (449, 448, 463, 464), (457, 456, 471, 472), (450, 449, 464, 465), (458, 457, 472, 473), (470, 469, 484, 485), (463, 584, 478), (493, 477, 492), (471, 470, 485, 486), (464, 463, 478, 479), (472, 471, 486, 487), (465, 464, 479, 480), (473, 472, 487, 488), (466, 465, 480, 481), (474, 473, 488, 489), (467, 466, 481, 482), (475, 474, 489, 490), (468, 467, 482, 483), (476, 475, 490, 491), (469, 468, 483, 484), (477, 476, 491, 492), (489, 488, 504, 505), (482, 481, 497, 498), (490, 489, 505, 506), (483, 482, 498, 499), (491, 490, 506, 507), (484, 483, 499, 500), (492, 491, 507, 508), (485, 484, 500, 501), (478, 584, 494), (493, 492, 508), (486, 485, 501, 502), (479, 478, 494, 495), (487, 486, 502, 503), (480, 479, 495, 496), (488, 487, 503, 504), (481, 480, 496, 497), (494, 584, 509), (493, 508, 523), (502, 501, 516, 517), (495, 494, 509, 510), (503, 502, 517, 518), (496, 495, 510, 511), (504, 503, 518, 519), (497, 496, 511, 512), (505, 504, 519, 520), (498, 497, 512, 513), (506, 505, 520, 521), (499, 498, 513, 514), (507, 506, 521, 522), (500, 499, 514, 515), (508, 507, 522, 523), (501, 500, 515, 516), (513, 512, 527, 528), (521, 520, 535, 536), (514, 513, 528, 529), (522, 521, 536, 537), (515, 514, 529, 530), (523, 522, 537, 538), (516, 515, 530, 531), (509, 584, 524), (493, 523, 538), (517, 516, 531, 532), (510, 509, 524, 525), (518, 517, 532, 533), (511, 510, 525, 526), (519, 518, 533, 534), (512, 511, 526, 527), (520, 519, 534, 535), (532, 531, 546, 547), (525, 524, 539, 540), (533, 532, 547, 548), (526, 525, 540, 541), (534, 533, 548, 549), (527, 526, 541, 542), (535, 534, 549, 550), (528, 527, 542, 543), (536, 535, 550, 551), (529, 528, 543, 544), (537, 536, 551, 552), (530, 529, 544, 545), (538, 537, 552, 553), (531, 530, 545, 546), (524, 584, 539), (493, 538, 553), (551, 550, 565, 566), (544, 543, 558, 559), (552, 551, 566, 567), (545, 544, 559, 560), (553, 552, 567, 568), (546, 545, 560, 561), (539, 584, 554), (493, 553, 568), (547, 546, 561, 562), (540, 539, 554, 555), (548, 547, 562, 563), (541, 540, 555, 556), (549, 548, 563, 564), (542, 541, 556, 557), (550, 549, 564, 565), (543, 542, 557, 558), (563, 562, 577, 578), (556, 555, 570, 571), (564, 563, 578, 579), (557, 556, 571, 572), (565, 564, 579, 580), (558, 557, 572, 573), (566, 565, 580, 581), (559, 558, 573, 574), (567, 566, 581, 582), (560, 559, 574, 575), (568, 567, 582, 583), (561, 560, 575, 576), (554, 584, 569), (493, 568, 583), (562, 561, 576, 577), (555, 554, 569, 570), (582, 581, 597, 598), (575, 574, 590, 591), (583, 582, 598, 599), (576, 575, 591, 592), (569, 584, 585), (493, 583, 599), (577, 576, 592, 593), (570, 569, 585, 586), (578, 577, 593, 594), (571, 570, 586, 587), (579, 578, 594, 595), (572, 571, 587, 588), (580, 579, 595, 596), (573, 572, 588, 589), (581, 580, 596, 597), (574, 573, 589, 590), (587, 586, 601, 602), (595, 594, 609, 610), (588, 587, 602, 603), (596, 595, 610, 611), (589, 588, 603, 604), (597, 596, 611, 612), (590, 589, 604, 605), (598, 597, 612, 613), (591, 590, 605, 606), (599, 598, 613, 614), (592, 591, 606, 607), (585, 584, 600), (493, 599, 614), (593, 592, 607, 608), (586, 585, 600, 601), (594, 593, 608, 609), (606, 605, 620, 621), (614, 613, 628, 629), (607, 606, 621, 622), (600, 584, 615), (493, 614, 629), (608, 607, 622, 623), (601, 600, 615, 616), (609, 608, 623, 624), (602, 601, 616, 617), (610, 609, 624, 625), (603, 602, 617, 618), (611, 610, 625, 626), (604, 603, 618, 619), (612, 611, 626, 627), (605, 604, 619, 620), (613, 612, 627, 628), (625, 624, 639, 640), (618, 617, 632, 633), (626, 625, 640, 641), (619, 618, 633, 634), (627, 626, 641, 642), (620, 619, 634, 635), (628, 627, 642, 643), (621, 620, 635, 636), (629, 628, 643, 644), (622, 621, 636, 637), (615, 584, 630), (493, 629, 644), (623, 622, 637, 638), (616, 615, 630, 631), (624, 623, 638, 639), (617, 616, 631, 632), (644, 643, 658, 659), (637, 636, 651, 652), (630, 584, 645), (493, 644, 659), (638, 637, 652, 653), (631, 630, 645, 646), (639, 638, 653, 654), (632, 631, 646, 647), (640, 639, 654, 655), (633, 632, 647, 648), (641, 640, 655, 656), (634, 633, 648, 649), (642, 641, 656, 657), (635, 634, 649, 650), (643, 642, 657, 658), (636, 635, 650, 651), (648, 647, 662, 663), (656, 655, 670, 671), (649, 648, 663, 664), (657, 656, 671, 672), (650, 649, 664, 665), (658, 657, 672, 673), (651, 650, 665, 666), (659, 658, 673, 674), (652, 651, 666, 667), (645, 584, 660), (493, 659, 674), (653, 652, 667, 668), (646, 645, 660, 661), (654, 653, 668, 669), (647, 646, 661, 662), (655, 654, 669, 670), (667, 666, 681, 682), (660, 584, 675), (493, 674, 689), (668, 667, 682, 683), (661, 660, 675, 676), (669, 668, 683, 684), (662, 661, 676, 677), (670, 669, 684, 685), (663, 662, 677, 678), (671, 670, 685, 686), (664, 663, 678, 679), (672, 671, 686, 687), (665, 664, 679, 680), (673, 672, 687, 688), (666, 665, 680, 681), (674, 673, 688, 689), (686, 685, 700, 701), (679, 678, 693, 694), (687, 686, 701, 702), (680, 679, 694, 695), (688, 687, 702, 703), (681, 680, 695, 696), (689, 688, 703, 704), (682, 681, 696, 697), (675, 584, 690), (493, 689, 704), (683, 682, 697, 698), (676, 675, 690, 691), (684, 683, 698, 699), (677, 676, 691, 692), (685, 684, 699, 700), (678, 677, 692, 693), (493, 704, 719), (698, 697, 712, 713), (691, 690, 705, 706), (699, 698, 713, 714), (692, 691, 706, 707), (700, 699, 714, 715), (693, 692, 707, 708), (701, 700, 715, 716), (694, 693, 708, 709), (702, 701, 716, 717), (695, 694, 709, 710), (703, 702, 717, 718), (696, 695, 710, 711), (704, 703, 718, 719), (697, 696, 711, 712), (690, 584, 705), (717, 716, 731, 732), (710, 709, 724, 725), (718, 717, 732, 733), (711, 710, 725, 726), (719, 718, 733, 734), (712, 711, 726, 727), (705, 584, 720), (493, 719, 734), (713, 712, 727, 728), (706, 705, 720, 721), (714, 713, 728, 729), (707, 706, 721, 722), (715, 714, 729, 730), (708, 707, 722, 723), (716, 715, 730, 731), (709, 708, 723, 724), (721, 720, 735, 736), (729, 728, 743, 744), (722, 721, 736, 737), (730, 729, 744, 745), (723, 722, 737, 738), (731, 730, 745, 746), (724, 723, 738, 739), (732, 731, 746, 747), (725, 724, 739, 740), (733, 732, 747, 748), (726, 725, 740, 741), (734, 733, 748, 749), (727, 726, 741, 742), (720, 584, 735), (493, 734, 749), (728, 727, 742, 743), (740, 739, 754, 755), (748, 747, 762, 763), (741, 740, 755, 756), (749, 748, 763, 764), (742, 741, 756, 757), (735, 584, 750), (493, 749, 764), (743, 742, 757, 758), (736, 735, 750, 751), (744, 743, 758, 759), (737, 736, 751, 752), (745, 744, 759, 760), (738, 737, 752, 753), (746, 745, 760, 761), (739, 738, 753, 754), (747, 746, 761, 762), (759, 758, 296, 765), (752, 751, 289, 290), (760, 759, 765, 766), (753, 752, 290, 291), (761, 760, 766, 767), (754, 753, 291, 292), (762, 761, 767, 297), (755, 754, 292, 293), (763, 762, 297, 768), (756, 755, 293, 294), (764, 763, 768, 769), (757, 756, 294, 295), (750, 584, 288), (493, 764, 769), (758, 757, 295, 296), (751, 750, 288, 289)])
me_cylinder.polygons.foreach_set('material_index', [2, 2, 2, 2, 2, 2, 2, 2, 2, 2, 2, 2, 2, 2, 2, 2, 2, 2, 2, 2, 2, 2, 2, 2, 2, 2, 2, 2, 2, 2, 2, 2, 2, 2, 2, 2, 2, 2, 2, 2, 2, 2, 2, 2, 2, 2, 2, 2, 2, 2, 2, 2, 2, 2, 2, 2, 2, 2, 2, 2, 2, 2, 2, 2, 2, 2, 2, 2, 2, 2, 2, 2, 2, 2, 2, 2, 2, 2, 2, 2, 2, 2, 2, 2, 2, 2, 2, 2, 2, 2, 2, 2, 2, 2, 2, 2, 3, 3, 0, 3, 2, 2, 3, 0, 3, 3, 0, 3, 2, 2, 0, 3, 0, 3, 2, 3, 0, 3, 0, 2, 0, 0, 0, 0, 2, 2, 3, 3, 3, 0, 3, 0, 0, 0, 3, 0, 3, 0, 3, 0, 3, 0, 0, 0, 0, 0, 0, 0, 0, 3, 0, 3, 3, 0, 3, 0, 0, 3, 0, 0, 0, 3, 0, 3, 0, 3, 0, 0, 0, 0, 0, 0, 0, 0, 3, 0, 3, 3, 0, 3, 0, 0, 3, 0, 3, 3, 0, 3, 0, 0, 0, 3, 0, 3, 0, 3, 0, 0, 0, 3, 3, 0, 0, 0, 0, 0, 3, 3, 0, 0, 0, 0, 3, 3, 3, 0, 0, 0, 0, 3, 3, 3, 0, 3, 0, 3, 3, 0, 0, 0, 0, 0, 3, 3, 3, 3, 0, 0, 0, 0, 3, 3, 3, 3, 0, 0, 0, 0, 0, 0, 0, 0, 0, 0, 0, 0, 3, 3, 1, 1, 1, 1, 1, 1, 1, 1, 1, 1, 1, 1, 1, 1, 1, 1, 1, 1, 1, 1, 1, 1, 1, 1, 1, 1, 1, 1, 1, 1, 1, 1, 1, 1, 1, 1, 1, 1, 1, 1, 1, 1, 1, 1, 1, 1, 1, 1, 1, 1, 1, 1, 1, 1, 1, 1, 1, 1, 1, 1, 1, 1, 1, 1, 1, 1, 1, 1, 1, 1, 1, 1, 1, 1, 1, 1, 1, 1, 1, 1, 1, 1, 1, 1, 1, 1, 1, 1, 1, 1, 1, 1, 1, 1, 1, 1, 1, 1, 1, 1, 1, 1, 1, 1, 1, 1, 1, 1, 1, 1, 1, 1, 1, 1, 1, 1, 1, 1, 1, 1, 1, 1, 1, 1, 1, 1, 1, 1, 1, 1, 1, 1, 1, 1, 1, 1, 1, 1, 1, 1, 1, 1, 1, 1, 1, 1, 1, 1, 1, 1, 1, 1, 1, 1, 1, 1, 1, 1, 1, 1, 1, 1, 1, 1, 1, 1, 1, 1, 1, 1, 1, 1, 1, 1, 1, 1, 1, 1, 1, 1, 1, 1, 1, 1, 1, 1, 1, 1, 1, 1, 1, 1, 1, 1, 1, 1, 1, 1, 1, 1, 1, 1, 1, 1, 1, 1, 1, 1, 1, 1, 1, 1, 1, 1, 1, 1, 1, 1, 1, 1, 1, 1, 1, 1, 1, 1, 1, 1, 1, 1, 1, 1, 1, 1, 1, 1, 1, 1, 1, 1, 1, 1, 1, 1, 1, 1, 1, 1, 1, 1, 1, 1, 1, 1, 1, 1, 1, 1, 1, 1, 1, 1, 1, 1, 1, 1, 1, 1, 1, 1, 1, 1, 1, 1, 1, 1, 1, 1, 1, 1, 1, 1, 1, 1, 1, 1, 1, 1, 1, 1, 1, 1, 1, 1, 1, 1, 1, 1, 1, 1, 1, 1, 1, 1, 1, 1, 1, 1, 1, 1, 1, 1, 1, 1, 1, 1, 1, 1, 1, 1, 1, 1, 1, 1, 1, 1, 1, 1, 1, 1, 1, 1, 1, 1, 1, 1, 1, 1, 1, 1, 1, 1, 1, 1, 1, 1, 1, 1, 1, 1, 1, 1, 1, 1, 1, 1, 1, 1, 1, 1, 1, 1, 1, 1, 1, 1, 1, 1, 1, 1, 1, 1, 1, 1, 1, 1, 1, 1, 1, 1, 1, 1, 1, 1, 1, 1, 1, 1, 1, 1, 1, 1, 1, 1, 1, 1, 1, 1, 1, 1, 1, 1, 1, 1, 1, 1, 1, 1, 1, 1, 1, 1, 1, 1, 1, 1, 1, 1, 1, 1, 1, 1, 1, 1, 1, 1, 1, 1, 1, 1, 1, 1, 1, 1, 1, 1, 1, 1, 1, 1, 1, 1, 1, 1, 1, 1, 1, 1, 1, 1, 1, 1, 1, 1, 1, 1, 1, 1, 1, 1, 1, 1, 1, 1, 1, 1, 1, 1, 1, 1, 1, 1, 1, 1, 1, 1, 1, 1, 1, 1, 1, 1, 1, 1, 1, 1, 1, 1, 1, 1, 1, 1, 1, 1, 1, 1, 1, 1, 1, 1, 1, 1, 1, 1, 1, 1, 1, 1, 1, 1, 1, 1])
_uv = me_cylinder.uv_layers.new(name='UVMap')
_uv.uv.foreach_set('vector', [0.3779, 0.001001, 0.3378, 0.001001, 0.3378, 0.1657, 0.3779, 0.1657, 0.4201, 0.8011, 0.4201, 0.7927, 0.08521, 0.7927, 0.08521, 0.8011, 0.8727, 0.001001, 0.8642, 0.001001, 0.8642, 0.1657, 0.8727, 0.1657, 0.3358, 0.374, 0.3358, 0.3343, 0.1694, 0.3343, 0.1694, 0.374, 0.8095, 0.001001, 0.801, 0.001001, 0.801, 0.3323, 0.8095, 0.3323, 0.5885, 0.8844, 0.5885, 0.876, 0.4221, 0.876, 0.4221, 0.8844, 0.3779, 0.1677, 0.3378, 0.1677, 0.3378, 0.3323, 0.3779, 0.3323, 0.4201, 0.8115, 0.4201, 0.8031, 0.08521, 0.8031, 0.08521, 0.8115, 0.8727, 0.1677, 0.8642, 0.1677, 0.8642, 0.3323, 0.8727, 0.3323, 0.3358, 0.4157, 0.3358, 0.376, 0.1694, 0.376, 0.1694, 0.4157, 0.8727, 0.3343, 0.8642, 0.3343, 0.8642, 0.499, 0.8727, 0.499, 0.3358, 0.4573, 0.3358, 0.4177, 0.1694, 0.4177, 0.1694, 0.4573, 0.8832, 0.001001, 0.8747, 0.001001, 0.8747, 0.1657, 0.8832, 0.1657, 0.3358, 0.499, 0.3358, 0.4593, 0.1694, 0.4593, 0.1694, 0.499, 0.8832, 0.1677, 0.8747, 0.1677, 0.8747, 0.3323, 0.8832, 0.3323, 0.5043, 0.374, 0.5043, 0.3343, 0.3378, 0.3343, 0.3378, 0.374, 0.8832, 0.3343, 0.8747, 0.3343, 0.8747, 0.499, 0.8832, 0.499, 0.5043, 0.4157, 0.5043, 0.376, 0.3378, 0.376, 0.3378, 0.4157, 0.8937, 0.001001, 0.8852, 0.001001, 0.8852, 0.1657, 0.8937, 0.1657, 0.5043, 0.4573, 0.5043, 0.4177, 0.3378, 0.4177, 0.3378, 0.4573, 0.8201, 0.001001, 0.8115, 0.001001, 0.8115, 0.3323, 0.8201, 0.3323, 0.5043, 0.499, 0.5043, 0.4593, 0.3378, 0.4593, 0.3378, 0.499, 0.8306, 0.001001, 0.8221, 0.001001, 0.8221, 0.3323, 0.8306, 0.3323, 0.5464, 0.04067, 0.5464, 0.001001, 0.3799, 0.001001, 0.3799, 0.04067, 0.4411, 0.7093, 0.4326, 0.7093, 0.4326, 0.7282, 0.4411, 0.7282, 0.4306, 0.7093, 0.4221, 0.7093, 0.4221, 0.7282, 0.4306, 0.7282, 0.4622, 0.7093, 0.4536, 0.7093, 0.4536, 0.7282, 0.4622, 0.7282, 0.4516, 0.7093, 0.4431, 0.7093, 0.4431, 0.7282, 0.4516, 0.7282, 0.4411, 0.7302, 0.4326, 0.7302, 0.4326, 0.749, 0.4411, 0.749, 0.4306, 0.7302, 0.4221, 0.7302, 0.4221, 0.749, 0.4306, 0.749, 0.4622, 0.7302, 0.4536, 0.7302, 0.4536, 0.749, 0.4622, 0.749, 0.4516, 0.7302, 0.4431, 0.7302, 0.4431, 0.749, 0.4516, 0.749, 0.4201, 0.04267, 0.3799, 0.04267, 0.3799, 0.2073, 0.4201, 0.2073, 0.7569, 0.8844, 0.7569, 0.876, 0.5905, 0.876, 0.5905, 0.8844, 0.4622, 0.04267, 0.4221, 0.04267, 0.4221, 0.2073, 0.4622, 0.2073, 0.5885, 0.8948, 0.5885, 0.8864, 0.4221, 0.8864, 0.4221, 0.8948, 0.5043, 0.04267, 0.4642, 0.04267, 0.4642, 0.2073, 0.5043, 0.2073, 0.7569, 0.8948, 0.7569, 0.8864, 0.5905, 0.8864, 0.5905, 0.8948, 0.5464, 0.04267, 0.5063, 0.04267, 0.5063, 0.2073, 0.5464, 0.2073, 0.1674, 0.9052, 0.1674, 0.8968, 0.001001, 0.8968, 0.001001, 0.9052, 0.5464, 0.2093, 0.5063, 0.2093, 0.5063, 0.374, 0.5464, 0.374, 0.5885, 0.9052, 0.5885, 0.8968, 0.4221, 0.8968, 0.4221, 0.9052, 0.5464, 0.376, 0.5063, 0.376, 0.5063, 0.5407, 0.5464, 0.5407, 0.2516, 0.8323, 0.2516, 0.8135, 0.08521, 0.8135, 0.08521, 0.8323, 0.5885, 0.001001, 0.5484, 0.001001, 0.5484, 0.1657, 0.5885, 0.1657, 0.4201, 0.8323, 0.4201, 0.8135, 0.2536, 0.8135, 0.2536, 0.8323, 0.5885, 0.1677, 0.5484, 0.1677, 0.5484, 0.3323, 0.5885, 0.3323, 0.2516, 0.8532, 0.2516, 0.8343, 0.08521, 0.8343, 0.08521, 0.8532, 0.5885, 0.3343, 0.5484, 0.3343, 0.5484, 0.499, 0.5885, 0.499, 0.1674, 0.5407, 0.1674, 0.501, 0.001001, 0.501, 0.001001, 0.5407, 0.8201, 0.3343, 0.801, 0.3343, 0.801, 0.499, 0.8201, 0.499, 0.3358, 0.5407, 0.3358, 0.501, 0.1694, 0.501, 0.1694, 0.5407, 0.6306, 0.001001, 0.5905, 0.001001, 0.5905, 0.1657, 0.6306, 0.1657, 0.4201, 0.8532, 0.4201, 0.8343, 0.2536, 0.8343, 0.2536, 0.8532, 0.6306, 0.1677, 0.5905, 0.1677, 0.5905, 0.3323, 0.6306, 0.3323, 0.5043, 0.5407, 0.5043, 0.501, 0.3378, 0.501, 0.3378, 0.5407, 0.6306, 0.3343, 0.5905, 0.3343, 0.5905, 0.499, 0.6306, 0.499, 0.7569, 0.8427, 0.7569, 0.8343, 0.4221, 0.8343, 0.4221, 0.8427, 0.6727, 0.001001, 0.6326, 0.001001, 0.6326, 0.1657, 0.6727, 0.1657, 0.1674, 0.5823, 0.1674, 0.5427, 0.001001, 0.5427, 0.001001, 0.5823, 0.8411, 0.001001, 0.8326, 0.001001, 0.8326, 0.3323, 0.8411, 0.3323, 0.3358, 0.5823, 0.3358, 0.5427, 0.1694, 0.5427, 0.1694, 0.5823, 0.6727, 0.1677, 0.6326, 0.1677, 0.6326, 0.3323, 0.6727, 0.3323, 0.7569, 0.8532, 0.7569, 0.8448, 0.4221, 0.8448, 0.4221, 0.8532, 0.6727, 0.3343, 0.6326, 0.3343, 0.6326, 0.499, 0.6727, 0.499, 0.7569, 0.9052, 0.7569, 0.8968, 0.5905, 0.8968, 0.5905, 0.9052, 0.5885, 0.501, 0.5484, 0.501, 0.5484, 0.6657, 0.5885, 0.6657, 0.5043, 0.5823, 0.5043, 0.5427, 0.3378, 0.5427, 0.3378, 0.5823, 0.8411, 0.3343, 0.8221, 0.3343, 0.8221, 0.499, 0.8411, 0.499, 0.1674, 0.624, 0.1674, 0.5843, 0.001001, 0.5843, 0.001001, 0.624, 0.8201, 0.6677, 0.801, 0.6677, 0.801, 0.8323, 0.8201, 0.8323, 0.1674, 0.9157, 0.1674, 0.9073, 0.001001, 0.9073, 0.001001, 0.9157, 0.6306, 0.501, 0.5905, 0.501, 0.5905, 0.6657, 0.6306, 0.6657, 0.3358, 0.624, 0.3358, 0.5843, 0.1694, 0.5843, 0.1694, 0.624, 0.6727, 0.501, 0.6326, 0.501, 0.6326, 0.6657, 0.6727, 0.6657, 0.5043, 0.624, 0.5043, 0.5843, 0.3378, 0.5843, 0.3378, 0.624, 0.8411, 0.6677, 0.8221, 0.6677, 0.8221, 0.8323, 0.8411, 0.8323, 0.2516, 0.874, 0.2516, 0.8552, 0.08521, 0.8552, 0.08521, 0.874, 0.8937, 0.1677, 0.8852, 0.1677, 0.8852, 0.3323, 0.8937, 0.3323, 0.5885, 0.9157, 0.5885, 0.9073, 0.4221, 0.9073, 0.4221, 0.9157, 0.7148, 0.001001, 0.6747, 0.001001, 0.6747, 0.1657, 0.7148, 0.1657, 0.1674, 0.6657, 0.1674, 0.626, 0.001001, 0.626, 0.001001, 0.6657, 0.8622, 0.001001, 0.8431, 0.001001, 0.8431, 0.1657, 0.8622, 0.1657, 0.4201, 0.874, 0.4201, 0.8552, 0.2536, 0.8552, 0.2536, 0.874, 0.8937, 0.3343, 0.8852, 0.3343, 0.8852, 0.499, 0.8937, 0.499, 0.7569, 0.9157, 0.7569, 0.9073, 0.5905, 0.9073, 0.5905, 0.9157, 0.7148, 0.1677, 0.6747, 0.1677, 0.6747, 0.3323, 0.7148, 0.3323, 0.3358, 0.6657, 0.3358, 0.626, 0.1694, 0.626, 0.1694, 0.6657, 0.8937, 0.501, 0.8852, 0.501, 0.8852, 0.6657, 0.8937, 0.6657, 0.5885, 0.874, 0.5885, 0.8552, 0.4221, 0.8552, 0.4221, 0.874, 0.7148, 0.3343, 0.6747, 0.3343, 0.6747, 0.499, 0.7148, 0.499, 0.9253, 0.8844, 0.9253, 0.876, 0.7589, 0.876, 0.7589, 0.8844, 0.8622, 0.1677, 0.8431, 0.1677, 0.8431, 0.3323, 0.8622, 0.3323, 0.5043, 0.6657, 0.5043, 0.626, 0.3378, 0.626, 0.3378, 0.6657, 0.8937, 0.6677, 0.8852, 0.6677, 0.8852, 0.8323, 0.8937, 0.8323, 0.7569, 0.874, 0.7569, 0.8552, 0.5905, 0.8552, 0.5905, 0.874, 0.7358, 0.126, 0.7273, 0.126, 0.7273, 0.1657, 0.7358, 0.1657, 0.7253, 0.126, 0.7168, 0.126, 0.7168, 0.1657, 0.7253, 0.1657, 0.7569, 0.126, 0.7484, 0.126, 0.7484, 0.1657, 0.7569, 0.1657, 0.7464, 0.126, 0.7378, 0.126, 0.7378, 0.1657, 0.7464, 0.1657, 0.8622, 0.3343, 0.8431, 0.3343, 0.8431, 0.499, 0.8622, 0.499, 0.1674, 0.7073, 0.1674, 0.6677, 0.001001, 0.6677, 0.001001, 0.7073, 0.7779, 0.08433, 0.7694, 0.08433, 0.7694, 0.124, 0.7779, 0.124, 0.7674, 0.08433, 0.7589, 0.08433, 0.7589, 0.124, 0.7674, 0.124, 0.799, 0.08433, 0.7905, 0.08433, 0.7905, 0.124, 0.799, 0.124, 0.7885, 0.08433, 0.7799, 0.08433, 0.7799, 0.124, 0.7885, 0.124, 0.7358, 0.08433, 0.7273, 0.08433, 0.7273, 0.124, 0.7358, 0.124, 0.7253, 0.08433, 0.7168, 0.08433, 0.7168, 0.124, 0.7253, 0.124, 0.5464, 0.5427, 0.5063, 0.5427, 0.5063, 0.7073, 0.5464, 0.7073, 0.3358, 0.7073, 0.3358, 0.6677, 0.1694, 0.6677, 0.1694, 0.7073, 0.7569, 0.08433, 0.7484, 0.08433, 0.7484, 0.124, 0.7569, 0.124, 0.7464, 0.08433, 0.7378, 0.08433, 0.7378, 0.124, 0.7464, 0.124, 0.1464, 0.751, 0.1378, 0.751, 0.1378, 0.7907, 0.1464, 0.7907, 0.1358, 0.751, 0.1273, 0.751, 0.1273, 0.7907, 0.1358, 0.7907, 0.9043, 0.001001, 0.8957, 0.001001, 0.8957, 0.1657, 0.9043, 0.1657, 0.1674, 0.751, 0.1589, 0.751, 0.1589, 0.7907, 0.1674, 0.7907, 0.1569, 0.751, 0.1484, 0.751, 0.1484, 0.7907, 0.1569, 0.7907, 0.1043, 0.751, 0.09574, 0.751, 0.09574, 0.7907, 0.1043, 0.7907, 0.09374, 0.751, 0.08521, 0.751, 0.08521, 0.7907, 0.09374, 0.7907, 0.5043, 0.7073, 0.5043, 0.6677, 0.3378, 0.6677, 0.3378, 0.7073, 0.1253, 0.751, 0.1168, 0.751, 0.1168, 0.7907, 0.1253, 0.7907, 0.1148, 0.751, 0.1063, 0.751, 0.1063, 0.7907, 0.1148, 0.7907, 0.1464, 0.7093, 0.1378, 0.7093, 0.1378, 0.749, 0.1464, 0.749, 0.1358, 0.7093, 0.1273, 0.7093, 0.1273, 0.749, 0.1358, 0.749, 0.9043, 0.1677, 0.8957, 0.1677, 0.8957, 0.3323, 0.9043, 0.3323, 0.1674, 0.8948, 0.1674, 0.876, 0.001001, 0.876, 0.001001, 0.8948, 0.1674, 0.7093, 0.1589, 0.7093, 0.1589, 0.749, 0.1674, 0.749, 0.01958, 0.4692, 0.01047, 0.4557, 0.004199, 0.4407, 0.001001, 0.4248, 0.001001, 0.4086, 0.004199, 0.3927, 0.01047, 0.3777, 0.01958, 0.3642, 0.03117, 0.3527, 0.0448, 0.3437, 0.05994, 0.3375, 0.07602, 0.3343, 0.09241, 0.3343, 0.1085, 0.3375, 0.1236, 0.3437, 0.1373, 0.3527, 0.1488, 0.3642, 0.1579, 0.3777, 0.1642, 0.3927, 0.1674, 0.4086, 0.1674, 0.4248, 0.1642, 0.4407, 0.1579, 0.4557, 0.1488, 0.4692, 0.1373, 0.4806, 0.1236, 0.4896, 0.1085, 0.4958, 0.09241, 0.499, 0.07602, 0.499, 0.05994, 0.4958, 0.0448, 0.4896, 0.03117, 0.4806, 0.9148, 0.3343, 0.8957, 0.3343, 0.8957, 0.4157, 0.9148, 0.4157, 0.8411, 0.9052, 0.8411, 0.8864, 0.7589, 0.8864, 0.7589, 0.9052, 0.9148, 0.4177, 0.8957, 0.4177, 0.8957, 0.499, 0.9148, 0.499, 0.9253, 0.8532, 0.9253, 0.8343, 0.8431, 0.8343, 0.8431, 0.8532, 0.9148, 0.501, 0.8957, 0.501, 0.8957, 0.5823, 0.9148, 0.5823, 0.9253, 0.874, 0.9253, 0.8552, 0.8431, 0.8552, 0.8431, 0.874, 0.9148, 0.5843, 0.8957, 0.5843, 0.8957, 0.6657, 0.9148, 0.6657, 0.9253, 0.9052, 0.9253, 0.8864, 0.8431, 0.8864, 0.8431, 0.9052, 0.9148, 0.6677, 0.8957, 0.6677, 0.8957, 0.749, 0.9148, 0.749, 0.8411, 0.9261, 0.8411, 0.9073, 0.7589, 0.9073, 0.7589, 0.9261, 0.9148, 0.751, 0.8957, 0.751, 0.8957, 0.8323, 0.9148, 0.8323, 0.9253, 0.9261, 0.9253, 0.9073, 0.8431, 0.9073, 0.8431, 0.9261, 0.9253, 0.001001, 0.9063, 0.001001, 0.9063, 0.08233, 0.9253, 0.08233, 0.08321, 0.9365, 0.08321, 0.9177, 0.001001, 0.9177, 0.001001, 0.9365, 0.9253, 0.08433, 0.9063, 0.08433, 0.9063, 0.1657, 0.9253, 0.1657, 0.1674, 0.9365, 0.1674, 0.9177, 0.08521, 0.9177, 0.08521, 0.9365, 0.9253, 0.1677, 0.9063, 0.1677, 0.9063, 0.249, 0.9253, 0.249, 0.2516, 0.9365, 0.2516, 0.9177, 0.1694, 0.9177, 0.1694, 0.9365, 0.9253, 0.251, 0.9063, 0.251, 0.9063, 0.3323, 0.9253, 0.3323, 0.3358, 0.9365, 0.3358, 0.9177, 0.2536, 0.9177, 0.2536, 0.9365, 0.9358, 0.3343, 0.9168, 0.3343, 0.9168, 0.4157, 0.9358, 0.4157, 0.4201, 0.9365, 0.4201, 0.9177, 0.3378, 0.9177, 0.3378, 0.9365, 0.9358, 0.4177, 0.9168, 0.4177, 0.9168, 0.499, 0.9358, 0.499, 0.5043, 0.9365, 0.5043, 0.9177, 0.4221, 0.9177, 0.4221, 0.9365, 0.9358, 0.501, 0.9168, 0.501, 0.9168, 0.5823, 0.9358, 0.5823, 0.5885, 0.9365, 0.5885, 0.9177, 0.5063, 0.9177, 0.5063, 0.9365, 0.9358, 0.5843, 0.9168, 0.5843, 0.9168, 0.6657, 0.9358, 0.6657, 0.6727, 0.9365, 0.6727, 0.9177, 0.5905, 0.9177, 0.5905, 0.9365, 0.9358, 0.6677, 0.9168, 0.6677, 0.9168, 0.749, 0.9358, 0.749, 0.7569, 0.9365, 0.7569, 0.9177, 0.6747, 0.9177, 0.6747, 0.9365, 0.9358, 0.751, 0.9168, 0.751, 0.9168, 0.8323, 0.9358, 0.8323, 0.1569, 0.7093, 0.1484, 0.7093, 0.1484, 0.749, 0.1569, 0.749, 0.4201, 0.2093, 0.401, 0.2093, 0.401, 0.249, 0.4201, 0.249, 0.399, 0.2093, 0.3799, 0.2093, 0.3799, 0.249, 0.399, 0.249, 0.4622, 0.2093, 0.4431, 0.2093, 0.4431, 0.249, 0.4622, 0.249, 0.4411, 0.2093, 0.4221, 0.2093, 0.4221, 0.249, 0.4411, 0.249, 0.4201, 0.251, 0.401, 0.251, 0.401, 0.2907, 0.4201, 0.2907, 0.5043, 0.2927, 0.4642, 0.2927, 0.4642, 0.3323, 0.5043, 0.3323, 0.399, 0.251, 0.3799, 0.251, 0.3799, 0.2907, 0.399, 0.2907, 0.4622, 0.251, 0.4431, 0.251, 0.4431, 0.2907, 0.4622, 0.2907, 0.4411, 0.251, 0.4221, 0.251, 0.4221, 0.2907, 0.4411, 0.2907, 0.7148, 0.501, 0.6957, 0.501, 0.6957, 0.5407, 0.7148, 0.5407, 0.6937, 0.501, 0.6747, 0.501, 0.6747, 0.5407, 0.6937, 0.5407, 0.7569, 0.501, 0.7378, 0.501, 0.7378, 0.5407, 0.7569, 0.5407, 0.7358, 0.501, 0.7168, 0.501, 0.7168, 0.5407, 0.7358, 0.5407, 0.7148, 0.5427, 0.6957, 0.5427, 0.6957, 0.5823, 0.7148, 0.5823, 0.6937, 0.5427, 0.6747, 0.5427, 0.6747, 0.5823, 0.6937, 0.5823, 0.7569, 0.5427, 0.7378, 0.5427, 0.7378, 0.5823, 0.7569, 0.5823, 0.799, 0.376, 0.7589, 0.376, 0.7589, 0.4157, 0.799, 0.4157, 0.7569, 0.376, 0.7168, 0.376, 0.7168, 0.4157, 0.7569, 0.4157, 0.7358, 0.5427, 0.7168, 0.5427, 0.7168, 0.5823, 0.7358, 0.5823, 0.5885, 0.6677, 0.5694, 0.6677, 0.5694, 0.7073, 0.5885, 0.7073, 0.5674, 0.6677, 0.5484, 0.6677, 0.5484, 0.7073, 0.5674, 0.7073, 0.6306, 0.6677, 0.6115, 0.6677, 0.6115, 0.7073, 0.6306, 0.7073, 0.6095, 0.6677, 0.5905, 0.6677, 0.5905, 0.7073, 0.6095, 0.7073, 0.5885, 0.7093, 0.5694, 0.7093, 0.5694, 0.749, 0.5885, 0.749, 0.799, 0.3343, 0.7589, 0.3343, 0.7589, 0.374, 0.799, 0.374, 0.7569, 0.3343, 0.7168, 0.3343, 0.7168, 0.374, 0.7569, 0.374, 0.5674, 0.7093, 0.5484, 0.7093, 0.5484, 0.749, 0.5674, 0.749, 0.6306, 0.7093, 0.6115, 0.7093, 0.6115, 0.749, 0.6306, 0.749, 0.6095, 0.7093, 0.5905, 0.7093, 0.5905, 0.749, 0.6095, 0.749, 0.7148, 0.5843, 0.6957, 0.5843, 0.6957, 0.624, 0.7148, 0.624, 0.6937, 0.5843, 0.6747, 0.5843, 0.6747, 0.624, 0.6937, 0.624, 0.8411, 0.9469, 0.8411, 0.9281, 0.7589, 0.9281, 0.7589, 0.9469, 0.7569, 0.5843, 0.7378, 0.5843, 0.7378, 0.624, 0.7569, 0.624, 0.7358, 0.5843, 0.7168, 0.5843, 0.7168, 0.624, 0.7358, 0.624, 0.7148, 0.626, 0.6957, 0.626, 0.6957, 0.6657, 0.7148, 0.6657, 0.6937, 0.626, 0.6747, 0.626, 0.6747, 0.6657, 0.6937, 0.6657, 0.7569, 0.626, 0.7378, 0.626, 0.7378, 0.6657, 0.7569, 0.6657, 0.7358, 0.626, 0.7168, 0.626, 0.7168, 0.6657, 0.7358, 0.6657, 0.6727, 0.6677, 0.6536, 0.6677, 0.6536, 0.7073, 0.6727, 0.7073, 0.6516, 0.6677, 0.6326, 0.6677, 0.6326, 0.7073, 0.6516, 0.7073, 0.7148, 0.6677, 0.6957, 0.6677, 0.6957, 0.7073, 0.7148, 0.7073, 0.6937, 0.6677, 0.6747, 0.6677, 0.6747, 0.7073, 0.6937, 0.7073, 0.6727, 0.7093, 0.6536, 0.7093, 0.6536, 0.749, 0.6727, 0.749, 0.6516, 0.7093, 0.6326, 0.7093, 0.6326, 0.749, 0.6516, 0.749, 0.7148, 0.7093, 0.6957, 0.7093, 0.6957, 0.749, 0.7148, 0.749, 0.6937, 0.7093, 0.6747, 0.7093, 0.6747, 0.749, 0.6937, 0.749, 0.0411, 0.7093, 0.02205, 0.7093, 0.02205, 0.749, 0.0411, 0.749, 0.02005, 0.7093, 0.001001, 0.7093, 0.001001, 0.749, 0.02005, 0.749, 0.08321, 0.7093, 0.06416, 0.7093, 0.06416, 0.749, 0.08321, 0.749, 0.06216, 0.7093, 0.04311, 0.7093, 0.04311, 0.749, 0.06216, 0.749, 0.0411, 0.751, 0.02205, 0.751, 0.02205, 0.7907, 0.0411, 0.7907, 0.02005, 0.751, 0.001001, 0.751, 0.001001, 0.7907, 0.02005, 0.7907, 0.08321, 0.751, 0.06416, 0.751, 0.06416, 0.7907, 0.08321, 0.7907, 0.06216, 0.751, 0.04311, 0.751, 0.04311, 0.7907, 0.06216, 0.7907, 0.7569, 0.001001, 0.7378, 0.001001, 0.7378, 0.04067, 0.7569, 0.04067, 0.7358, 0.001001, 0.7168, 0.001001, 0.7168, 0.04067, 0.7358, 0.04067, 0.799, 0.001001, 0.7799, 0.001001, 0.7799, 0.04067, 0.799, 0.04067, 0.7779, 0.001001, 0.7589, 0.001001, 0.7589, 0.04067, 0.7779, 0.04067, 0.7569, 0.04267, 0.7378, 0.04267, 0.7378, 0.08233, 0.7569, 0.08233, 0.7358, 0.04267, 0.7168, 0.04267, 0.7168, 0.08233, 0.7358, 0.08233, 0.799, 0.04267, 0.7799, 0.04267, 0.7799, 0.08233, 0.799, 0.08233, 0.7779, 0.04267, 0.7589, 0.04267, 0.7589, 0.08233, 0.7779, 0.08233, 0.1253, 0.7093, 0.1063, 0.7093, 0.1063, 0.749, 0.1253, 0.749, 0.4201, 0.751, 0.3799, 0.751, 0.3799, 0.7907, 0.4201, 0.7907, 0.02604, 0.3076, 0.001001, 0.2774, 0.03905, 0.2197, 0.03108, 0.1937, 0.02839, 0.1667, 0.03108, 0.1396, 0.03905, 0.1136, 0.05182, 0.08999, 0.06977, 0.06905, 0.09094, 0.05129, 0.1148, 0.03865, 0.1411, 0.03076, 0.1684, 0.0281, 0.1957, 0.03076, 0.222, 0.03865, 0.2803, 0.001001, 0.3108, 0.02578, 0.3358, 0.05597, 0.2978, 0.1136, 0.3058, 0.1396, 0.3085, 0.1667, 0.3058, 0.1937, 0.2978, 0.2197, 0.3358, 0.2774, 0.3108, 0.3076, 0.2803, 0.3323, 0.222, 0.2947, 0.1957, 0.3026, 0.1684, 0.3052, 0.1411, 0.3026, 0.1148, 0.2947, 0.05655, 0.3323, 0.5043, 0.2907, 0.5043, 0.2093, 0.4642, 0.2093, 0.4642, 0.2907, 0.3799, 0.3323, 0.4622, 0.3323, 0.4622, 0.2927, 0.3799, 0.2927, 0.1043, 0.7093, 0.08521, 0.7093, 0.08521, 0.749, 0.1043, 0.749, 0.3779, 0.751, 0.3378, 0.751, 0.3378, 0.7907, 0.3779, 0.7907, 0.4201, 0.7093, 0.3799, 0.7093, 0.3799, 0.749, 0.4201, 0.749, 0.3779, 0.7093, 0.3378, 0.7093, 0.3378, 0.749, 0.3779, 0.749, 0.799, 0.2927, 0.7589, 0.2927, 0.7589, 0.3323, 0.799, 0.3323, 0.5464, 0.7907, 0.5464, 0.7093, 0.5063, 0.7093, 0.5063, 0.7907, 0.4221, 0.8323, 0.5043, 0.8323, 0.5043, 0.7927, 0.4221, 0.7927, 0.8832, 0.5823, 0.8832, 0.501, 0.8431, 0.501, 0.8431, 0.5823, 0.7589, 0.874, 0.8411, 0.874, 0.8411, 0.8343, 0.7589, 0.8343, 0.7569, 0.2927, 0.7168, 0.2927, 0.7168, 0.3323, 0.7569, 0.3323, 0.799, 0.251, 0.7589, 0.251, 0.7589, 0.2907, 0.799, 0.2907, 0.7569, 0.251, 0.7168, 0.251, 0.7168, 0.2907, 0.7569, 0.2907, 0.3358, 0.751, 0.2957, 0.751, 0.2957, 0.7907, 0.3358, 0.7907, 0.8832, 0.6657, 0.8832, 0.5843, 0.8431, 0.5843, 0.8431, 0.6657, 0.1694, 0.9157, 0.2516, 0.9157, 0.2516, 0.876, 0.1694, 0.876, 0.8832, 0.749, 0.8832, 0.6677, 0.8431, 0.6677, 0.8431, 0.749, 0.2536, 0.9157, 0.3358, 0.9157, 0.3358, 0.876, 0.2536, 0.876, 0.2937, 0.751, 0.2536, 0.751, 0.2536, 0.7907, 0.2937, 0.7907, 0.3358, 0.7093, 0.2957, 0.7093, 0.2957, 0.749, 0.3358, 0.749, 0.2937, 0.7093, 0.2536, 0.7093, 0.2536, 0.749, 0.2937, 0.749, 0.799, 0.2093, 0.7589, 0.2093, 0.7589, 0.249, 0.799, 0.249, 0.7569, 0.2093, 0.7168, 0.2093, 0.7168, 0.249, 0.7569, 0.249, 0.799, 0.1677, 0.7589, 0.1677, 0.7589, 0.2073, 0.799, 0.2073, 0.7569, 0.1677, 0.7168, 0.1677, 0.7168, 0.2073, 0.7569, 0.2073, 0.2516, 0.751, 0.2115, 0.751, 0.2115, 0.7907, 0.2516, 0.7907, 0.2095, 0.751, 0.1694, 0.751, 0.1694, 0.7907, 0.2095, 0.7907, 0.2516, 0.7093, 0.2115, 0.7093, 0.2115, 0.749, 0.2516, 0.749, 0.2095, 0.7093, 0.1694, 0.7093, 0.1694, 0.749, 0.2095, 0.749, 0.799, 0.126, 0.7589, 0.126, 0.7589, 0.1657, 0.799, 0.1657, 0.8832, 0.8323, 0.8832, 0.751, 0.8431, 0.751, 0.8431, 0.8323, 0.3378, 0.9157, 0.4201, 0.9157, 0.4201, 0.876, 0.3378, 0.876, 0.03058, 0.8323, 0.03058, 0.8135, 0.02732, 0.8135, 0.02732, 0.8323, 0.9358, 0.124, 0.9358, 0.04267, 0.9273, 0.04267, 0.9273, 0.124, 0.4937, 0.749, 0.4937, 0.7093, 0.4905, 0.7093, 0.4905, 0.749, 0.4885, 0.749, 0.4885, 0.7093, 0.4852, 0.7093, 0.4852, 0.749, 0.5043, 0.749, 0.5043, 0.7093, 0.501, 0.7093, 0.501, 0.749, 0.499, 0.749, 0.499, 0.7093, 0.4957, 0.7093, 0.4957, 0.749, 0.4727, 0.749, 0.4727, 0.7093, 0.4694, 0.7093, 0.4694, 0.749, 0.4674, 0.749, 0.4674, 0.7093, 0.4642, 0.7093, 0.4642, 0.749, 0.4832, 0.749, 0.4832, 0.7093, 0.4799, 0.7093, 0.4799, 0.749, 0.4779, 0.749, 0.4779, 0.7093, 0.4747, 0.7093, 0.4747, 0.749, 0.8431, 0.9365, 0.9253, 0.9365, 0.9253, 0.9281, 0.8431, 0.9281, 0.02531, 0.8323, 0.02531, 0.8135, 0.02205, 0.8135, 0.02205, 0.8323, 0.9358, 0.2073, 0.9358, 0.126, 0.9273, 0.126, 0.9273, 0.2073, 0.9306, 0.009416, 0.9306, 0.002002, 0.9283, 0.009416, 0.9411, 0.01242, 0.9411, 0.01983, 0.9388, 0.01983, 0.001001, 0.9469, 0.08321, 0.9469, 0.08321, 0.9385, 0.001001, 0.9385, 0.9464, 0.009416, 0.9464, 0.002002, 0.9441, 0.009416, 0.9411, 0.002002, 0.9388, 0.009416, 0.9411, 0.009416, 0.9358, 0.2907, 0.9358, 0.2093, 0.9273, 0.2093, 0.9273, 0.2907, 0.0411, 0.8323, 0.0411, 0.8135, 0.03784, 0.8135, 0.03784, 0.8323, 0.08521, 0.9469, 0.1674, 0.9469, 0.1674, 0.9385, 0.08521, 0.9385, 0.4516, 0.7907, 0.4516, 0.751, 0.4484, 0.751, 0.4484, 0.7907, 0.4464, 0.7907, 0.4464, 0.751, 0.4431, 0.751, 0.4431, 0.7907, 0.4622, 0.7907, 0.4622, 0.751, 0.4589, 0.751, 0.4589, 0.7907, 0.4569, 0.7907, 0.4569, 0.751, 0.4536, 0.751, 0.4536, 0.7907, 0.4306, 0.7907, 0.4306, 0.751, 0.4273, 0.751, 0.4273, 0.7907, 0.4253, 0.7907, 0.4253, 0.751, 0.4221, 0.751, 0.4221, 0.7907, 0.4411, 0.7907, 0.4411, 0.751, 0.4378, 0.751, 0.4378, 0.7907, 0.4358, 0.7907, 0.4358, 0.751, 0.4326, 0.751, 0.4326, 0.7907, 0.9358, 0.9157, 0.9358, 0.8343, 0.9273, 0.8343, 0.9273, 0.9157, 0.03584, 0.8323, 0.03584, 0.8135, 0.03258, 0.8135, 0.03258, 0.8323, 0.1694, 0.9469, 0.2516, 0.9469, 0.2516, 0.9385, 0.1694, 0.9385, 0.4937, 0.7907, 0.4937, 0.751, 0.4905, 0.751, 0.4905, 0.7907, 0.4885, 0.7907, 0.4885, 0.751, 0.4852, 0.751, 0.4852, 0.7907, 0.5043, 0.7907, 0.5043, 0.751, 0.501, 0.751, 0.501, 0.7907, 0.499, 0.7907, 0.499, 0.751, 0.4957, 0.751, 0.4957, 0.7907, 0.9464, 0.124, 0.9464, 0.04267, 0.9378, 0.04267, 0.9378, 0.124, 0.009525, 0.8323, 0.009525, 0.8135, 0.006264, 0.8135, 0.006264, 0.8323, 0.2536, 0.9469, 0.3358, 0.9469, 0.3358, 0.9385, 0.2536, 0.9385, 0.9358, 0.01983, 0.9358, 0.01242, 0.9336, 0.01983, 0.9306, 0.01242, 0.9306, 0.01983, 0.9283, 0.01983, 0.9464, 0.2073, 0.9464, 0.126, 0.9378, 0.126, 0.9378, 0.2073, 0.004262, 0.8323, 0.004262, 0.8135, 0.001001, 0.8135, 0.001001, 0.8323, 0.3378, 0.9469, 0.4201, 0.9469, 0.4201, 0.9385, 0.3378, 0.9385, 0.4727, 0.7907, 0.4727, 0.751, 0.4694, 0.751, 0.4694, 0.7907, 0.4674, 0.7907, 0.4674, 0.751, 0.4642, 0.751, 0.4642, 0.7907, 0.4832, 0.7907, 0.4832, 0.751, 0.4799, 0.751, 0.4799, 0.7907, 0.4779, 0.7907, 0.4779, 0.751, 0.4747, 0.751, 0.4747, 0.7907, 0.9464, 0.2907, 0.9464, 0.2093, 0.9378, 0.2093, 0.9378, 0.2907, 0.02005, 0.8323, 0.02005, 0.8135, 0.01679, 0.8135, 0.01679, 0.8323, 0.4221, 0.9469, 0.5043, 0.9469, 0.5043, 0.9385, 0.4221, 0.9385, 0.7464, 0.4573, 0.7464, 0.4177, 0.7431, 0.4177, 0.7431, 0.4573, 0.7411, 0.4573, 0.7411, 0.4177, 0.7378, 0.4177, 0.7378, 0.4573, 0.7569, 0.4573, 0.7569, 0.4177, 0.7536, 0.4177, 0.7536, 0.4573, 0.7516, 0.4573, 0.7516, 0.4177, 0.7484, 0.4177, 0.7484, 0.4573, 0.7253, 0.4573, 0.7253, 0.4177, 0.7221, 0.4177, 0.7221, 0.4573, 0.7201, 0.4573, 0.7201, 0.4177, 0.7168, 0.4177, 0.7168, 0.4573, 0.7358, 0.4573, 0.7358, 0.4177, 0.7326, 0.4177, 0.7326, 0.4573, 0.7306, 0.4573, 0.7306, 0.4177, 0.7273, 0.4177, 0.7273, 0.4573, 0.9464, 0.374, 0.9464, 0.2927, 0.9378, 0.2927, 0.9378, 0.374, 0.01479, 0.8323, 0.01479, 0.8135, 0.01153, 0.8135, 0.01153, 0.8323, 0.5063, 0.9469, 0.5885, 0.9469, 0.5885, 0.9385, 0.5063, 0.9385, 0.9464, 0.01983, 0.9464, 0.01242, 0.9441, 0.01983, 0.9378, 0.01883, 0.9378, 0.01142, 0.9401, 0.01142, 0.7885, 0.4573, 0.7885, 0.4177, 0.7852, 0.4177, 0.7852, 0.4573, 0.7832, 0.4573, 0.7832, 0.4177, 0.7799, 0.4177, 0.7799, 0.4573, 0.799, 0.4573, 0.799, 0.4177, 0.7957, 0.4177, 0.7957, 0.4573, 0.9464, 0.4573, 0.9464, 0.376, 0.9378, 0.376, 0.9378, 0.4573, 0.03058, 0.8115, 0.03058, 0.7927, 0.02732, 0.7927, 0.02732, 0.8115, 0.5905, 0.9469, 0.6727, 0.9469, 0.6727, 0.9385, 0.5905, 0.9385, 0.9454, 0.01142, 0.9431, 0.01883, 0.9431, 0.01142, 0.9273, 0.01883, 0.9296, 0.01142, 0.9273, 0.01142, 0.9464, 0.5407, 0.9464, 0.4593, 0.9378, 0.4593, 0.9378, 0.5407, 0.02531, 0.8115, 0.02531, 0.7927, 0.02205, 0.7927, 0.02205, 0.8115, 0.6747, 0.9469, 0.7569, 0.9469, 0.7569, 0.9385, 0.6747, 0.9385, 0.7937, 0.4573, 0.7937, 0.4177, 0.7905, 0.4177, 0.7905, 0.4573, 0.7674, 0.4573, 0.7674, 0.4177, 0.7642, 0.4177, 0.7642, 0.4573, 0.7622, 0.4573, 0.7622, 0.4177, 0.7589, 0.4177, 0.7589, 0.4573, 0.7779, 0.4573, 0.7779, 0.4177, 0.7747, 0.4177, 0.7747, 0.4573, 0.7727, 0.4573, 0.7727, 0.4177, 0.7694, 0.4177, 0.7694, 0.4573, 0.0411, 0.8115, 0.0411, 0.7927, 0.03784, 0.7927, 0.03784, 0.8115, 0.9464, 0.624, 0.9464, 0.5427, 0.9378, 0.5427, 0.9378, 0.624, 0.7464, 0.499, 0.7464, 0.4593, 0.7431, 0.4593, 0.7431, 0.499, 0.7411, 0.499, 0.7411, 0.4593, 0.7378, 0.4593, 0.7378, 0.499, 0.7569, 0.499, 0.7569, 0.4593, 0.7536, 0.4593, 0.7536, 0.499, 0.7516, 0.499, 0.7516, 0.4593, 0.7484, 0.4593, 0.7484, 0.499, 0.7253, 0.499, 0.7253, 0.4593, 0.7221, 0.4593, 0.7221, 0.499, 0.7201, 0.499, 0.7201, 0.4593, 0.7168, 0.4593, 0.7168, 0.499, 0.7358, 0.499, 0.7358, 0.4593, 0.7326, 0.4593, 0.7326, 0.499, 0.7306, 0.499, 0.7306, 0.4593, 0.7273, 0.4593, 0.7273, 0.499, 0.8431, 0.9469, 0.9253, 0.9469, 0.9253, 0.9385, 0.8431, 0.9385, 0.03584, 0.8115, 0.03584, 0.7927, 0.03258, 0.7927, 0.03258, 0.8115, 0.9464, 0.7073, 0.9464, 0.626, 0.9378, 0.626, 0.9378, 0.7073, 0.9348, 0.01142, 0.9326, 0.01883, 0.9326, 0.01142, 0.9378, 0.008415, 0.9401, 0.001001, 0.9378, 0.001001, 0.001001, 0.9573, 0.08321, 0.9573, 0.08321, 0.9489, 0.001001, 0.9489, 0.7885, 0.499, 0.7885, 0.4593, 0.7852, 0.4593, 0.7852, 0.499, 0.7832, 0.499, 0.7832, 0.4593, 0.7799, 0.4593, 0.7799, 0.499, 0.9464, 0.7907, 0.9464, 0.7093, 0.9378, 0.7093, 0.9378, 0.7907, 0.009525, 0.8115, 0.009525, 0.7927, 0.006264, 0.7927, 0.006264, 0.8115, 0.08521, 0.9573, 0.1674, 0.9573, 0.1674, 0.9489, 0.08521, 0.9489, 0.9454, 0.001001, 0.9431, 0.008415, 0.9431, 0.001001, 0.9358, 0.002002, 0.9358, 0.009416, 0.9336, 0.009416, 0.9464, 0.874, 0.9464, 0.7927, 0.9378, 0.7927, 0.9378, 0.874, 0.004262, 0.8115, 0.004262, 0.7927, 0.001001, 0.7927, 0.001001, 0.8115, 0.1694, 0.9573, 0.2516, 0.9573, 0.2516, 0.9489, 0.1694, 0.9489, 0.799, 0.499, 0.799, 0.4593, 0.7957, 0.4593, 0.7957, 0.499, 0.7937, 0.499, 0.7937, 0.4593, 0.7905, 0.4593, 0.7905, 0.499, 0.7674, 0.499, 0.7674, 0.4593, 0.7642, 0.4593, 0.7642, 0.499, 0.7622, 0.499, 0.7622, 0.4593, 0.7589, 0.4593, 0.7589, 0.499, 0.7779, 0.499, 0.7779, 0.4593, 0.7747, 0.4593, 0.7747, 0.499, 0.7727, 0.499, 0.7727, 0.4593, 0.7694, 0.4593, 0.7694, 0.499, 0.9569, 0.124, 0.9569, 0.04267, 0.9484, 0.04267, 0.9484, 0.124, 0.7464, 0.7073, 0.7464, 0.6677, 0.7431, 0.6677, 0.7431, 0.7073, 0.7411, 0.7073, 0.7411, 0.6677, 0.7378, 0.6677, 0.7378, 0.7073, 0.7569, 0.7073, 0.7569, 0.6677, 0.7536, 0.6677, 0.7536, 0.7073, 0.7516, 0.7073, 0.7516, 0.6677, 0.7484, 0.6677, 0.7484, 0.7073, 0.7253, 0.7073, 0.7253, 0.6677, 0.7221, 0.6677, 0.7221, 0.7073, 0.7201, 0.7073, 0.7201, 0.6677, 0.7168, 0.6677, 0.7168, 0.7073, 0.7358, 0.7073, 0.7358, 0.6677, 0.7326, 0.6677, 0.7326, 0.7073, 0.7306, 0.7073, 0.7306, 0.6677, 0.7273, 0.6677, 0.7273, 0.7073, 0.2536, 0.9573, 0.3358, 0.9573, 0.3358, 0.9489, 0.2536, 0.9489, 0.02005, 0.8115, 0.02005, 0.7927, 0.01679, 0.7927, 0.01679, 0.8115, 0.9569, 0.2073, 0.9569, 0.126, 0.9484, 0.126, 0.9484, 0.2073, 0.9296, 0.001001, 0.9273, 0.008415, 0.9273, 0.001001, 0.9326, 0.008415, 0.9348, 0.001001, 0.9326, 0.001001, 0.3378, 0.9573, 0.4201, 0.9573, 0.4201, 0.9489, 0.3378, 0.9489, 0.01479, 0.8115, 0.01479, 0.7927, 0.01153, 0.7927, 0.01153, 0.8115, 0.7885, 0.7073, 0.7885, 0.6677, 0.7852, 0.6677, 0.7852, 0.7073, 0.9569, 0.2907, 0.9569, 0.2093, 0.9484, 0.2093, 0.9484, 0.2907, 0.07268, 0.8323, 0.07268, 0.8135, 0.06942, 0.8135, 0.06942, 0.8323, 0.4221, 0.9573, 0.5043, 0.9573, 0.5043, 0.9489, 0.4221, 0.9489, 0.9599, 0.01983, 0.9622, 0.01242, 0.9622, 0.01983, 0.9674, 0.01242, 0.9674, 0.01983, 0.9652, 0.01983, 0.9569, 0.374, 0.9569, 0.2927, 0.9484, 0.2927, 0.9484, 0.374, 0.06742, 0.8323, 0.06742, 0.8135, 0.06416, 0.8135, 0.06416, 0.8323, 0.5063, 0.9573, 0.5885, 0.9573, 0.5885, 0.9489, 0.5063, 0.9489, 0.7832, 0.7073, 0.7832, 0.6677, 0.7799, 0.6677, 0.7799, 0.7073, 0.799, 0.7073, 0.799, 0.6677, 0.7957, 0.6677, 0.7957, 0.7073, 0.7937, 0.7073, 0.7937, 0.6677, 0.7905, 0.6677, 0.7905, 0.7073, 0.7674, 0.7073, 0.7674, 0.6677, 0.7642, 0.6677, 0.7642, 0.7073, 0.7622, 0.7073, 0.7622, 0.6677, 0.7589, 0.6677, 0.7589, 0.7073, 0.7779, 0.7073, 0.7779, 0.6677, 0.7747, 0.6677, 0.7747, 0.7073, 0.7727, 0.7073, 0.7727, 0.6677, 0.7694, 0.6677, 0.7694, 0.7073, 0.7464, 0.749, 0.7464, 0.7093, 0.7431, 0.7093, 0.7431, 0.749, 0.7411, 0.749, 0.7411, 0.7093, 0.7378, 0.7093, 0.7378, 0.749, 0.7569, 0.749, 0.7569, 0.7093, 0.7536, 0.7093, 0.7536, 0.749, 0.7516, 0.749, 0.7516, 0.7093, 0.7484, 0.7093, 0.7484, 0.749, 0.7253, 0.749, 0.7253, 0.7093, 0.7221, 0.7093, 0.7221, 0.749, 0.7201, 0.749, 0.7201, 0.7093, 0.7168, 0.7093, 0.7168, 0.749, 0.7358, 0.749, 0.7358, 0.7093, 0.7326, 0.7093, 0.7326, 0.749, 0.9569, 0.4573, 0.9569, 0.376, 0.9484, 0.376, 0.9484, 0.4573, 0.08321, 0.8323, 0.08321, 0.8135, 0.07995, 0.8135, 0.07995, 0.8323, 0.5905, 0.9573, 0.6727, 0.9573, 0.6727, 0.9489, 0.5905, 0.9489, 0.9612, 0.01142, 0.9589, 0.01883, 0.9589, 0.01142, 0.9642, 0.01883, 0.9664, 0.01142, 0.9642, 0.01142, 0.9569, 0.5407, 0.9569, 0.4593, 0.9484, 0.4593, 0.9484, 0.5407, 0.07795, 0.8323, 0.07795, 0.8135, 0.07469, 0.8135, 0.07469, 0.8323, 0.6747, 0.9573, 0.7569, 0.9573, 0.7569, 0.9489, 0.6747, 0.9489, 0.7306, 0.749, 0.7306, 0.7093, 0.7273, 0.7093, 0.7273, 0.749, 0.05163, 0.8323, 0.05163, 0.8135, 0.04837, 0.8135, 0.04837, 0.8323, 0.9569, 0.624, 0.9569, 0.5427, 0.9484, 0.5427, 0.9484, 0.624, 0.9494, 0.03025, 0.9516, 0.02284, 0.9516, 0.03025, 0.9516, 0.01242, 0.9516, 0.01983, 0.9494, 0.01983, 0.7589, 0.9573, 0.8411, 0.9573, 0.8411, 0.9489, 0.7589, 0.9489, 0.04637, 0.8323, 0.04637, 0.8135, 0.04311, 0.8135, 0.04311, 0.8323, 0.9569, 0.7073, 0.9569, 0.626, 0.9484, 0.626, 0.9484, 0.7073, 0.7885, 0.749, 0.7885, 0.7093, 0.7852, 0.7093, 0.7852, 0.749, 0.7832, 0.749, 0.7832, 0.7093, 0.7799, 0.7093, 0.7799, 0.749, 0.799, 0.749, 0.799, 0.7093, 0.7957, 0.7093, 0.7957, 0.749, 0.7937, 0.749, 0.7937, 0.7093, 0.7905, 0.7093, 0.7905, 0.749, 0.7674, 0.749, 0.7674, 0.7093, 0.7642, 0.7093, 0.7642, 0.749, 0.7622, 0.749, 0.7622, 0.7093, 0.7589, 0.7093, 0.7589, 0.749, 0.7779, 0.749, 0.7779, 0.7093, 0.7747, 0.7093, 0.7747, 0.749, 0.7727, 0.749, 0.7727, 0.7093, 0.7694, 0.7093, 0.7694, 0.749, 0.8431, 0.9573, 0.9253, 0.9573, 0.9253, 0.9489, 0.8431, 0.9489, 0.7885, 0.5407, 0.7885, 0.501, 0.7852, 0.501, 0.7852, 0.5407, 0.7832, 0.5407, 0.7832, 0.501, 0.7799, 0.501, 0.7799, 0.5407, 0.799, 0.5407, 0.799, 0.501, 0.7957, 0.501, 0.7957, 0.5407, 0.7937, 0.5407, 0.7937, 0.501, 0.7905, 0.501, 0.7905, 0.5407, 0.7674, 0.5407, 0.7674, 0.501, 0.7642, 0.501, 0.7642, 0.5407, 0.7622, 0.5407, 0.7622, 0.501, 0.7589, 0.501, 0.7589, 0.5407, 0.9569, 0.7907, 0.9569, 0.7093, 0.9484, 0.7093, 0.9484, 0.7907, 0.06216, 0.8323, 0.06216, 0.8135, 0.0589, 0.8135, 0.0589, 0.8323, 0.001001, 0.9677, 0.08321, 0.9677, 0.08321, 0.9593, 0.001001, 0.9593, 0.9599, 0.03025, 0.9622, 0.02284, 0.9622, 0.03025, 0.9484, 0.01883, 0.9506, 0.01142, 0.9484, 0.01142, 0.9569, 0.874, 0.9569, 0.7927, 0.9484, 0.7927, 0.9484, 0.874, 0.05689, 0.8323, 0.05689, 0.8135, 0.05363, 0.8135, 0.05363, 0.8323, 0.08521, 0.9677, 0.1674, 0.9677, 0.1674, 0.9593, 0.08521, 0.9593, 0.7779, 0.5407, 0.7779, 0.501, 0.7747, 0.501, 0.7747, 0.5407, 0.7727, 0.5407, 0.7727, 0.501, 0.7694, 0.501, 0.7694, 0.5407, 0.9674, 0.124, 0.9674, 0.04267, 0.9589, 0.04267, 0.9589, 0.124, 0.9494, 0.04067, 0.9516, 0.03325, 0.9516, 0.04067, 0.9569, 0.01242, 0.9546, 0.01983, 0.9569, 0.01983, 0.1694, 0.9677, 0.2516, 0.9677, 0.2516, 0.9593, 0.1694, 0.9593, 0.07268, 0.8115, 0.07268, 0.7927, 0.06942, 0.7927, 0.06942, 0.8115, 0.9674, 0.2073, 0.9674, 0.126, 0.9589, 0.126, 0.9589, 0.2073, 0.8306, 0.5407, 0.8306, 0.501, 0.8273, 0.501, 0.8273, 0.5407, 0.8253, 0.5407, 0.8253, 0.501, 0.8221, 0.501, 0.8221, 0.5407, 0.8411, 0.5407, 0.8411, 0.501, 0.8378, 0.501, 0.8378, 0.5407, 0.8358, 0.5407, 0.8358, 0.501, 0.8326, 0.501, 0.8326, 0.5407, 0.8095, 0.5407, 0.8095, 0.501, 0.8063, 0.501, 0.8063, 0.5407, 0.8043, 0.5407, 0.8043, 0.501, 0.801, 0.501, 0.801, 0.5407, 0.8201, 0.5407, 0.8201, 0.501, 0.8168, 0.501, 0.8168, 0.5407, 0.8148, 0.5407, 0.8148, 0.501, 0.8115, 0.501, 0.8115, 0.5407, 0.2536, 0.9677, 0.3358, 0.9677, 0.3358, 0.9593, 0.2536, 0.9593, 0.06742, 0.8115, 0.06742, 0.7927, 0.06416, 0.7927, 0.06416, 0.8115, 0.7885, 0.5823, 0.7885, 0.5427, 0.7852, 0.5427, 0.7852, 0.5823, 0.7832, 0.5823, 0.7832, 0.5427, 0.7799, 0.5427, 0.7799, 0.5823, 0.799, 0.5823, 0.799, 0.5427, 0.7957, 0.5427, 0.7957, 0.5823, 0.7937, 0.5823, 0.7937, 0.5427, 0.7905, 0.5427, 0.7905, 0.5823, 0.7674, 0.5823, 0.7674, 0.5427, 0.7642, 0.5427, 0.7642, 0.5823, 0.9674, 0.2907, 0.9674, 0.2093, 0.9589, 0.2093, 0.9589, 0.2907, 0.08321, 0.8115, 0.08321, 0.7927, 0.07995, 0.7927, 0.07995, 0.8115, 0.3378, 0.9677, 0.4201, 0.9677, 0.4201, 0.9593, 0.3378, 0.9593, 0.9652, 0.04067, 0.9674, 0.03325, 0.9674, 0.04067, 0.9622, 0.002002, 0.9599, 0.009416, 0.9622, 0.009416, 0.9674, 0.374, 0.9674, 0.2927, 0.9589, 0.2927, 0.9589, 0.374, 0.07795, 0.8115, 0.07795, 0.7927, 0.07469, 0.7927, 0.07469, 0.8115, 0.4221, 0.9677, 0.5043, 0.9677, 0.5043, 0.9593, 0.4221, 0.9593, 0.7622, 0.5823, 0.7622, 0.5427, 0.7589, 0.5427, 0.7589, 0.5823, 0.7779, 0.5823, 0.7779, 0.5427, 0.7747, 0.5427, 0.7747, 0.5823, 0.7727, 0.5823, 0.7727, 0.5427, 0.7694, 0.5427, 0.7694, 0.5823, 0.9599, 0.04067, 0.9622, 0.03325, 0.9622, 0.04067, 0.9536, 0.01883, 0.9536, 0.01142, 0.9559, 0.01142, 0.9674, 0.4573, 0.9674, 0.376, 0.9589, 0.376, 0.9589, 0.4573, 0.05163, 0.8115, 0.05163, 0.7927, 0.04837, 0.7927, 0.04837, 0.8115, 0.5063, 0.9677, 0.5885, 0.9677, 0.5885, 0.9593, 0.5063, 0.9593, 0.8306, 0.5823, 0.8306, 0.5427, 0.8273, 0.5427, 0.8273, 0.5823, 0.8253, 0.5823, 0.8253, 0.5427, 0.8221, 0.5427, 0.8221, 0.5823, 0.8411, 0.5823, 0.8411, 0.5427, 0.8378, 0.5427, 0.8378, 0.5823, 0.8358, 0.5823, 0.8358, 0.5427, 0.8326, 0.5427, 0.8326, 0.5823, 0.8095, 0.5823, 0.8095, 0.5427, 0.8063, 0.5427, 0.8063, 0.5823, 0.8043, 0.5823, 0.8043, 0.5427, 0.801, 0.5427, 0.801, 0.5823, 0.8201, 0.5823, 0.8201, 0.5427, 0.8168, 0.5427, 0.8168, 0.5823, 0.8148, 0.5823, 0.8148, 0.5427, 0.8115, 0.5427, 0.8115, 0.5823, 0.9674, 0.5407, 0.9674, 0.4593, 0.9589, 0.4593, 0.9589, 0.5407, 0.04637, 0.8115, 0.04637, 0.7927, 0.04311, 0.7927, 0.04311, 0.8115, 0.5905, 0.9677, 0.6727, 0.9677, 0.6727, 0.9593, 0.5905, 0.9593, 0.5779, 0.7907, 0.5779, 0.751, 0.5747, 0.751, 0.5747, 0.7907, 0.5727, 0.7907, 0.5727, 0.751, 0.5694, 0.751, 0.5694, 0.7907, 0.5885, 0.7907, 0.5885, 0.751, 0.5852, 0.751, 0.5852, 0.7907, 0.5832, 0.7907, 0.5832, 0.751, 0.5799, 0.751, 0.5799, 0.7907, 0.9674, 0.624, 0.9674, 0.5427, 0.9589, 0.5427, 0.9589, 0.624, 0.06216, 0.8115, 0.06216, 0.7927, 0.0589, 0.7927, 0.0589, 0.8115, 0.6747, 0.9677, 0.7569, 0.9677, 0.7569, 0.9593, 0.6747, 0.9593, 0.9441, 0.03025, 0.9464, 0.02284, 0.9464, 0.03025, 0.9589, 0.008415, 0.9612, 0.001001, 0.9589, 0.001001, 0.9674, 0.7073, 0.9674, 0.626, 0.9589, 0.626, 0.9589, 0.7073, 0.05689, 0.8115, 0.05689, 0.7927, 0.05363, 0.7927, 0.05363, 0.8115, 0.7589, 0.9677, 0.8411, 0.9677, 0.8411, 0.9593, 0.7589, 0.9593, 0.5569, 0.7907, 0.5569, 0.751, 0.5536, 0.751, 0.5536, 0.7907, 0.5516, 0.7907, 0.5516, 0.751, 0.5484, 0.751, 0.5484, 0.7907, 0.5674, 0.7907, 0.5674, 0.751, 0.5642, 0.751, 0.5642, 0.7907, 0.5622, 0.7907, 0.5622, 0.751, 0.5589, 0.751, 0.5589, 0.7907, 0.9674, 0.7907, 0.9674, 0.7093, 0.9589, 0.7093, 0.9589, 0.7907, 0.03058, 0.874, 0.03058, 0.8552, 0.02732, 0.8552, 0.02732, 0.874, 0.8431, 0.9677, 0.9253, 0.9677, 0.9253, 0.9593, 0.8431, 0.9593, 0.6201, 0.7907, 0.6201, 0.751, 0.6168, 0.751, 0.6168, 0.7907, 0.6148, 0.7907, 0.6148, 0.751, 0.6115, 0.751, 0.6115, 0.7907, 0.6306, 0.7907, 0.6306, 0.751, 0.6273, 0.751, 0.6273, 0.7907, 0.6253, 0.7907, 0.6253, 0.751, 0.6221, 0.751, 0.6221, 0.7907, 0.599, 0.7907, 0.599, 0.751, 0.5957, 0.751, 0.5957, 0.7907, 0.5937, 0.7907, 0.5937, 0.751, 0.5905, 0.751, 0.5905, 0.7907, 0.6095, 0.7907, 0.6095, 0.751, 0.6063, 0.751, 0.6063, 0.7907, 0.6043, 0.7907, 0.6043, 0.751, 0.601, 0.751, 0.601, 0.7907, 0.9674, 0.874, 0.9674, 0.7927, 0.9589, 0.7927, 0.9589, 0.874, 0.02531, 0.874, 0.02531, 0.8552, 0.02205, 0.8552, 0.02205, 0.874, 0.001001, 0.9782, 0.08321, 0.9782, 0.08321, 0.9698, 0.001001, 0.9698, 0.9388, 0.03025, 0.9411, 0.02284, 0.9411, 0.03025, 0.9674, 0.002002, 0.9652, 0.009416, 0.9674, 0.009416, 0.5779, 0.8323, 0.5779, 0.7927, 0.5747, 0.7927, 0.5747, 0.8323, 0.5727, 0.8323, 0.5727, 0.7927, 0.5694, 0.7927, 0.5694, 0.8323, 0.5885, 0.8323, 0.5885, 0.7927, 0.5852, 0.7927, 0.5852, 0.8323, 0.9464, 0.9573, 0.9464, 0.876, 0.9378, 0.876, 0.9378, 0.9573, 0.0411, 0.874, 0.0411, 0.8552, 0.03784, 0.8552, 0.03784, 0.874, 0.08521, 0.9782, 0.1674, 0.9782, 0.1674, 0.9698, 0.08521, 0.9698, 0.9441, 0.04067, 0.9464, 0.03325, 0.9464, 0.04067, 0.9642, 0.008415, 0.9664, 0.001001, 0.9642, 0.001001, 0.9569, 0.9573, 0.9569, 0.876, 0.9484, 0.876, 0.9484, 0.9573, 0.03584, 0.874, 0.03584, 0.8552, 0.03258, 0.8552, 0.03258, 0.874, 0.1694, 0.9782, 0.2516, 0.9782, 0.2516, 0.9698, 0.1694, 0.9698, 0.5832, 0.8323, 0.5832, 0.7927, 0.5799, 0.7927, 0.5799, 0.8323, 0.5569, 0.8323, 0.5569, 0.7927, 0.5536, 0.7927, 0.5536, 0.8323, 0.5516, 0.8323, 0.5516, 0.7927, 0.5484, 0.7927, 0.5484, 0.8323, 0.5674, 0.8323, 0.5674, 0.7927, 0.5642, 0.7927, 0.5642, 0.8323, 0.5622, 0.8323, 0.5622, 0.7927, 0.5589, 0.7927, 0.5589, 0.8323, 0.9674, 0.9573, 0.9674, 0.876, 0.9589, 0.876, 0.9589, 0.9573, 0.6201, 0.8323, 0.6201, 0.7927, 0.6168, 0.7927, 0.6168, 0.8323, 0.6148, 0.8323, 0.6148, 0.7927, 0.6115, 0.7927, 0.6115, 0.8323, 0.6306, 0.8323, 0.6306, 0.7927, 0.6273, 0.7927, 0.6273, 0.8323, 0.6253, 0.8323, 0.6253, 0.7927, 0.6221, 0.7927, 0.6221, 0.8323, 0.599, 0.8323, 0.599, 0.7927, 0.5957, 0.7927, 0.5957, 0.8323, 0.5937, 0.8323, 0.5937, 0.7927, 0.5905, 0.7927, 0.5905, 0.8323, 0.6095, 0.8323, 0.6095, 0.7927, 0.6063, 0.7927, 0.6063, 0.8323, 0.6043, 0.8323, 0.6043, 0.7927, 0.601, 0.7927, 0.601, 0.8323, 0.2536, 0.9782, 0.3358, 0.9782, 0.3358, 0.9698, 0.2536, 0.9698, 0.009525, 0.874, 0.009525, 0.8552, 0.006264, 0.8552, 0.006264, 0.874, 0.9779, 0.08233, 0.9779, 0.001001, 0.9694, 0.001001, 0.9694, 0.08233, 0.9494, 0.009416, 0.9516, 0.002002, 0.9516, 0.009416, 0.9306, 0.03325, 0.9306, 0.04067, 0.9283, 0.04067, 0.3378, 0.9782, 0.4201, 0.9782, 0.4201, 0.9698, 0.3378, 0.9698, 0.004262, 0.874, 0.004262, 0.8552, 0.001001, 0.8552, 0.001001, 0.874, 0.7885, 0.624, 0.7885, 0.5843, 0.7852, 0.5843, 0.7852, 0.624, 0.9779, 0.1657, 0.9779, 0.08433, 0.9694, 0.08433, 0.9694, 0.1657, 0.02005, 0.874, 0.02005, 0.8552, 0.01679, 0.8552, 0.01679, 0.874, 0.4221, 0.9782, 0.5043, 0.9782, 0.5043, 0.9698, 0.4221, 0.9698, 0.9506, 0.001001, 0.9484, 0.008415, 0.9484, 0.001001, 0.9358, 0.02284, 0.9336, 0.03025, 0.9358, 0.03025, 0.9779, 0.249, 0.9779, 0.1677, 0.9694, 0.1677, 0.9694, 0.249, 0.01479, 0.874, 0.01479, 0.8552, 0.01153, 0.8552, 0.01153, 0.874, 0.5063, 0.9782, 0.5885, 0.9782, 0.5885, 0.9698, 0.5063, 0.9698, 0.7832, 0.624, 0.7832, 0.5843, 0.7799, 0.5843, 0.7799, 0.624, 0.799, 0.624, 0.799, 0.5843, 0.7957, 0.5843, 0.7957, 0.624, 0.7937, 0.624, 0.7937, 0.5843, 0.7905, 0.5843, 0.7905, 0.624, 0.7674, 0.624, 0.7674, 0.5843, 0.7642, 0.5843, 0.7642, 0.624, 0.7622, 0.624, 0.7622, 0.5843, 0.7589, 0.5843, 0.7589, 0.624, 0.7779, 0.624, 0.7779, 0.5843, 0.7747, 0.5843, 0.7747, 0.624, 0.7727, 0.624, 0.7727, 0.5843, 0.7694, 0.5843, 0.7694, 0.624, 0.8306, 0.624, 0.8306, 0.5843, 0.8273, 0.5843, 0.8273, 0.624, 0.8253, 0.624, 0.8253, 0.5843, 0.8221, 0.5843, 0.8221, 0.624, 0.8411, 0.624, 0.8411, 0.5843, 0.8378, 0.5843, 0.8378, 0.624, 0.8358, 0.624, 0.8358, 0.5843, 0.8326, 0.5843, 0.8326, 0.624, 0.8095, 0.624, 0.8095, 0.5843, 0.8063, 0.5843, 0.8063, 0.624, 0.8043, 0.624, 0.8043, 0.5843, 0.801, 0.5843, 0.801, 0.624, 0.8201, 0.624, 0.8201, 0.5843, 0.8168, 0.5843, 0.8168, 0.624, 0.8148, 0.624, 0.8148, 0.5843, 0.8115, 0.5843, 0.8115, 0.624, 0.9779, 0.3323, 0.9779, 0.251, 0.9694, 0.251, 0.9694, 0.3323, 0.03058, 0.8532, 0.03058, 0.8343, 0.02732, 0.8343, 0.02732, 0.8532, 0.5905, 0.9782, 0.6727, 0.9782, 0.6727, 0.9698, 0.5905, 0.9698, 0.9546, 0.009416, 0.9569, 0.002002, 0.9569, 0.009416, 0.9411, 0.03325, 0.9411, 0.04067, 0.9388, 0.04067, 0.9779, 0.4157, 0.9779, 0.3343, 0.9694, 0.3343, 0.9694, 0.4157, 0.02531, 0.8532, 0.02531, 0.8343, 0.02205, 0.8343, 0.02205, 0.8532, 0.6747, 0.9782, 0.7569, 0.9782, 0.7569, 0.9698, 0.6747, 0.9698, 0.9779, 0.499, 0.9779, 0.4177, 0.9694, 0.4177, 0.9694, 0.499, 0.0411, 0.8532, 0.0411, 0.8343, 0.03784, 0.8343, 0.03784, 0.8532, 0.7589, 0.9782, 0.8411, 0.9782, 0.8411, 0.9698, 0.7589, 0.9698, 0.9536, 0.001001, 0.9536, 0.008415, 0.9559, 0.001001, 0.9378, 0.03966, 0.9401, 0.03225, 0.9378, 0.03225, 0.9779, 0.5823, 0.9779, 0.501, 0.9694, 0.501, 0.9694, 0.5823, 0.03584, 0.8532, 0.03584, 0.8343, 0.03258, 0.8343, 0.03258, 0.8532, 0.8431, 0.9782, 0.9253, 0.9782, 0.9253, 0.9698, 0.8431, 0.9698, 0.7885, 0.6657, 0.7885, 0.626, 0.7852, 0.626, 0.7852, 0.6657, 0.7832, 0.6657, 0.7832, 0.626, 0.7799, 0.626, 0.7799, 0.6657, 0.799, 0.6657, 0.799, 0.626, 0.7957, 0.626, 0.7957, 0.6657, 0.7937, 0.6657, 0.7937, 0.626, 0.7905, 0.626, 0.7905, 0.6657, 0.7674, 0.6657, 0.7674, 0.626, 0.7642, 0.626, 0.7642, 0.6657, 0.7622, 0.6657, 0.7622, 0.626, 0.7589, 0.626, 0.7589, 0.6657, 0.7779, 0.6657, 0.7779, 0.626, 0.7747, 0.626, 0.7747, 0.6657, 0.7727, 0.6657, 0.7727, 0.626, 0.7694, 0.626, 0.7694, 0.6657, 0.8306, 0.6657, 0.8306, 0.626, 0.8273, 0.626, 0.8273, 0.6657, 0.8253, 0.6657, 0.8253, 0.626, 0.8221, 0.626, 0.8221, 0.6657, 0.8411, 0.6657, 0.8411, 0.626, 0.8378, 0.626, 0.8378, 0.6657, 0.8358, 0.6657, 0.8358, 0.626, 0.8326, 0.626, 0.8326, 0.6657, 0.8095, 0.6657, 0.8095, 0.626, 0.8063, 0.626, 0.8063, 0.6657, 0.8043, 0.6657, 0.8043, 0.626, 0.801, 0.626, 0.801, 0.6657, 0.8201, 0.6657, 0.8201, 0.626, 0.8168, 0.626, 0.8168, 0.6657, 0.9779, 0.6657, 0.9779, 0.5843, 0.9694, 0.5843, 0.9694, 0.6657, 0.009525, 0.8532, 0.009525, 0.8343, 0.006264, 0.8343, 0.006264, 0.8532, 0.001001, 0.9886, 0.08321, 0.9886, 0.08321, 0.9802, 0.001001, 0.9802, 0.9454, 0.03225, 0.9431, 0.03966, 0.9431, 0.03225, 0.9273, 0.03966, 0.9296, 0.03225, 0.9273, 0.03225, 0.9779, 0.749, 0.9779, 0.6677, 0.9694, 0.6677, 0.9694, 0.749, 0.004262, 0.8532, 0.004262, 0.8343, 0.001001, 0.8343, 0.001001, 0.8532, 0.08521, 0.9886, 0.1674, 0.9886, 0.1674, 0.9802, 0.08521, 0.9802, 0.8148, 0.6657, 0.8148, 0.626, 0.8115, 0.626, 0.8115, 0.6657, 0.02005, 0.8532, 0.02005, 0.8343, 0.01679, 0.8343, 0.01679, 0.8532, 0.9779, 0.8323, 0.9779, 0.751, 0.9694, 0.751, 0.9694, 0.8323, 0.9358, 0.04067, 0.9358, 0.03325, 0.9336, 0.04067, 0.9569, 0.03325, 0.9569, 0.04067, 0.9546, 0.04067, 0.1694, 0.9886, 0.2516, 0.9886, 0.2516, 0.9802, 0.1694, 0.9802, 0.01479, 0.8532, 0.01479, 0.8343, 0.01153, 0.8343, 0.01153, 0.8532, 0.9779, 0.9157, 0.9779, 0.8343, 0.9694, 0.8343, 0.9694, 0.9157, 0.6622, 0.7907, 0.6622, 0.751, 0.6589, 0.751, 0.6589, 0.7907, 0.6569, 0.7907, 0.6569, 0.751, 0.6536, 0.751, 0.6536, 0.7907, 0.6727, 0.7907, 0.6727, 0.751, 0.6694, 0.751, 0.6694, 0.7907, 0.6674, 0.7907, 0.6674, 0.751, 0.6642, 0.751, 0.6642, 0.7907, 0.6411, 0.7907, 0.6411, 0.751, 0.6378, 0.751, 0.6378, 0.7907, 0.6358, 0.7907, 0.6358, 0.751, 0.6326, 0.751, 0.6326, 0.7907, 0.6516, 0.7907, 0.6516, 0.751, 0.6484, 0.751, 0.6484, 0.7907, 0.6464, 0.7907, 0.6464, 0.751, 0.6431, 0.751, 0.6431, 0.7907, 0.2536, 0.9886, 0.3358, 0.9886, 0.3358, 0.9802, 0.2536, 0.9802, 0.7043, 0.7907, 0.7043, 0.751, 0.701, 0.751, 0.701, 0.7907, 0.699, 0.7907, 0.699, 0.751, 0.6957, 0.751, 0.6957, 0.7907, 0.7148, 0.7907, 0.7148, 0.751, 0.7115, 0.751, 0.7115, 0.7907, 0.7095, 0.7907, 0.7095, 0.751, 0.7063, 0.751, 0.7063, 0.7907, 0.6832, 0.7907, 0.6832, 0.751, 0.6799, 0.751, 0.6799, 0.7907, 0.6779, 0.7907, 0.6779, 0.751, 0.6747, 0.751, 0.6747, 0.7907, 0.9885, 0.08233, 0.9885, 0.001001, 0.9799, 0.001001, 0.9799, 0.08233, 0.07268, 0.874, 0.07268, 0.8552, 0.06942, 0.8552, 0.06942, 0.874, 0.3378, 0.9886, 0.4201, 0.9886, 0.4201, 0.9802, 0.3378, 0.9802, 0.9326, 0.03225, 0.9326, 0.03966, 0.9348, 0.03225, 0.9674, 0.02284, 0.9652, 0.03025, 0.9674, 0.03025, 0.9885, 0.1657, 0.9885, 0.08433, 0.9799, 0.08433, 0.9799, 0.1657, 0.06742, 0.874, 0.06742, 0.8552, 0.06416, 0.8552, 0.06416, 0.874, 0.4221, 0.9886, 0.5043, 0.9886, 0.5043, 0.9802, 0.4221, 0.9802, 0.6937, 0.7907, 0.6937, 0.751, 0.6905, 0.751, 0.6905, 0.7907, 0.6885, 0.7907, 0.6885, 0.751, 0.6852, 0.751, 0.6852, 0.7907, 0.9885, 0.249, 0.9885, 0.1677, 0.9799, 0.1677, 0.9799, 0.249, 0.9378, 0.02183, 0.9378, 0.02925, 0.9401, 0.02183, 0.9306, 0.02284, 0.9306, 0.03025, 0.9283, 0.03025, 0.5063, 0.9886, 0.5885, 0.9886, 0.5885, 0.9802, 0.5063, 0.9802, 0.08321, 0.874, 0.08321, 0.8552, 0.07995, 0.8552, 0.07995, 0.874, 0.9885, 0.3323, 0.9885, 0.251, 0.9799, 0.251, 0.9799, 0.3323, 0.6622, 0.8323, 0.6622, 0.7927, 0.6589, 0.7927, 0.6589, 0.8323, 0.6569, 0.8323, 0.6569, 0.7927, 0.6536, 0.7927, 0.6536, 0.8323, 0.6727, 0.8323, 0.6727, 0.7927, 0.6694, 0.7927, 0.6694, 0.8323, 0.6674, 0.8323, 0.6674, 0.7927, 0.6642, 0.7927, 0.6642, 0.8323, 0.6411, 0.8323, 0.6411, 0.7927, 0.6378, 0.7927, 0.6378, 0.8323, 0.6358, 0.8323, 0.6358, 0.7927, 0.6326, 0.7927, 0.6326, 0.8323, 0.6516, 0.8323, 0.6516, 0.7927, 0.6484, 0.7927, 0.6484, 0.8323, 0.6464, 0.8323, 0.6464, 0.7927, 0.6431, 0.7927, 0.6431, 0.8323, 0.5905, 0.9886, 0.6727, 0.9886, 0.6727, 0.9802, 0.5905, 0.9802, 0.07795, 0.874, 0.07795, 0.8552, 0.07469, 0.8552, 0.07469, 0.874, 0.7043, 0.8323, 0.7043, 0.7927, 0.701, 0.7927, 0.701, 0.8323, 0.699, 0.8323, 0.699, 0.7927, 0.6957, 0.7927, 0.6957, 0.8323, 0.7148, 0.8323, 0.7148, 0.7927, 0.7115, 0.7927, 0.7115, 0.8323, 0.7095, 0.8323, 0.7095, 0.7927, 0.7063, 0.7927, 0.7063, 0.8323, 0.6832, 0.8323, 0.6832, 0.7927, 0.6799, 0.7927, 0.6799, 0.8323, 0.9885, 0.4157, 0.9885, 0.3343, 0.9799, 0.3343, 0.9799, 0.4157, 0.05163, 0.874, 0.05163, 0.8552, 0.04837, 0.8552, 0.04837, 0.874, 0.6747, 0.9886, 0.7569, 0.9886, 0.7569, 0.9802, 0.6747, 0.9802, 0.9431, 0.02183, 0.9431, 0.02925, 0.9454, 0.02183, 0.9273, 0.02925, 0.9296, 0.02183, 0.9273, 0.02183, 0.9885, 0.499, 0.9885, 0.4177, 0.9799, 0.4177, 0.9799, 0.499, 0.04637, 0.874, 0.04637, 0.8552, 0.04311, 0.8552, 0.04311, 0.874, 0.7589, 0.9886, 0.8411, 0.9886, 0.8411, 0.9802, 0.7589, 0.9802, 0.6779, 0.8323, 0.6779, 0.7927, 0.6747, 0.7927, 0.6747, 0.8323, 0.6937, 0.8323, 0.6937, 0.7927, 0.6905, 0.7927, 0.6905, 0.8323, 0.6885, 0.8323, 0.6885, 0.7927, 0.6852, 0.7927, 0.6852, 0.8323, 0.9326, 0.02925, 0.9348, 0.02183, 0.9326, 0.02183, 0.9885, 0.5823, 0.9885, 0.501, 0.9799, 0.501, 0.9799, 0.5823, 0.06216, 0.874, 0.06216, 0.8552, 0.0589, 0.8552, 0.0589, 0.874, 0.8431, 0.9886, 0.9253, 0.9886, 0.9253, 0.9802, 0.8431, 0.9802, 0.7464, 0.7907, 0.7464, 0.751, 0.7431, 0.751, 0.7431, 0.7907, 0.7411, 0.7907, 0.7411, 0.751, 0.7378, 0.751, 0.7378, 0.7907, 0.7569, 0.7907, 0.7569, 0.751, 0.7536, 0.751, 0.7536, 0.7907, 0.7516, 0.7907, 0.7516, 0.751, 0.7484, 0.751, 0.7484, 0.7907, 0.7253, 0.7907, 0.7253, 0.751, 0.7221, 0.751, 0.7221, 0.7907, 0.7201, 0.7907, 0.7201, 0.751, 0.7168, 0.751, 0.7168, 0.7907, 0.7358, 0.7907, 0.7358, 0.751, 0.7326, 0.751, 0.7326, 0.7907, 0.7306, 0.7907, 0.7306, 0.751, 0.7273, 0.751, 0.7273, 0.7907, 0.9885, 0.6657, 0.9885, 0.5843, 0.9799, 0.5843, 0.9799, 0.6657, 0.05689, 0.874, 0.05689, 0.8552, 0.05363, 0.8552, 0.05363, 0.874, 0.001001, 0.999, 0.08321, 0.999, 0.08321, 0.9906, 0.001001, 0.9906, 0.9589, 0.03225, 0.9589, 0.03966, 0.9612, 0.03225, 0.7885, 0.7907, 0.7885, 0.751, 0.7852, 0.751, 0.7852, 0.7907, 0.7832, 0.7907, 0.7832, 0.751, 0.7799, 0.751, 0.7799, 0.7907, 0.799, 0.7907, 0.799, 0.751, 0.7957, 0.751, 0.7957, 0.7907, 0.9885, 0.749, 0.9885, 0.6677, 0.9799, 0.6677, 0.9799, 0.749, 0.07268, 0.8532, 0.07268, 0.8343, 0.06942, 0.8343, 0.06942, 0.8532, 0.08521, 0.999, 0.1674, 0.999, 0.1674, 0.9906, 0.08521, 0.9906, 0.9642, 0.03225, 0.9642, 0.03966, 0.9664, 0.03225, 0.9569, 0.02284, 0.9569, 0.03025, 0.9546, 0.03025, 0.9885, 0.8323, 0.9885, 0.751, 0.9799, 0.751, 0.9799, 0.8323, 0.06742, 0.8532, 0.06742, 0.8343, 0.06416, 0.8343, 0.06416, 0.8532, 0.1694, 0.999, 0.2516, 0.999, 0.2516, 0.9906, 0.1694, 0.9906, 0.7937, 0.7907, 0.7937, 0.751, 0.7905, 0.751, 0.7905, 0.7907, 0.7674, 0.7907, 0.7674, 0.751, 0.7642, 0.751, 0.7642, 0.7907, 0.7622, 0.7907, 0.7622, 0.751, 0.7589, 0.751, 0.7589, 0.7907, 0.7779, 0.7907, 0.7779, 0.751, 0.7747, 0.751, 0.7747, 0.7907, 0.7727, 0.7907, 0.7727, 0.751, 0.7694, 0.751, 0.7694, 0.7907, 0.08321, 0.8532, 0.08321, 0.8343, 0.07995, 0.8343, 0.07995, 0.8532, 0.9885, 0.9157, 0.9885, 0.8343, 0.9799, 0.8343, 0.9799, 0.9157, 0.7464, 0.8323, 0.7464, 0.7927, 0.7431, 0.7927, 0.7431, 0.8323, 0.7411, 0.8323, 0.7411, 0.7927, 0.7378, 0.7927, 0.7378, 0.8323, 0.7569, 0.8323, 0.7569, 0.7927, 0.7536, 0.7927, 0.7536, 0.8323, 0.7516, 0.8323, 0.7516, 0.7927, 0.7484, 0.7927, 0.7484, 0.8323, 0.7253, 0.8323, 0.7253, 0.7927, 0.7221, 0.7927, 0.7221, 0.8323, 0.7201, 0.8323, 0.7201, 0.7927, 0.7168, 0.7927, 0.7168, 0.8323, 0.7358, 0.8323, 0.7358, 0.7927, 0.7326, 0.7927, 0.7326, 0.8323, 0.7306, 0.8323, 0.7306, 0.7927, 0.7273, 0.7927, 0.7273, 0.8323, 0.2536, 0.999, 0.3358, 0.999, 0.3358, 0.9906, 0.2536, 0.9906, 0.07795, 0.8532, 0.07795, 0.8343, 0.07469, 0.8343, 0.07469, 0.8532, 0.999, 0.08233, 0.999, 0.001001, 0.9905, 0.001001, 0.9905, 0.08233, 0.9484, 0.03225, 0.9484, 0.03966, 0.9506, 0.03225, 0.9536, 0.03966, 0.9559, 0.03225, 0.9536, 0.03225, 0.3378, 0.999, 0.4201, 0.999, 0.4201, 0.9906, 0.3378, 0.9906, 0.7885, 0.8323, 0.7885, 0.7927, 0.7852, 0.7927, 0.7852, 0.8323, 0.7832, 0.8323, 0.7832, 0.7927, 0.7799, 0.7927, 0.7799, 0.8323, 0.999, 0.1657, 0.999, 0.08433, 0.9905, 0.08433, 0.9905, 0.1657, 0.05163, 0.8532, 0.05163, 0.8343, 0.04837, 0.8343, 0.04837, 0.8532, 0.4221, 0.999, 0.5043, 0.999, 0.5043, 0.9906, 0.4221, 0.9906, 0.9589, 0.02183, 0.9589, 0.02925, 0.9612, 0.02183, 0.9642, 0.02925, 0.9664, 0.02183, 0.9642, 0.02183, 0.999, 0.249, 0.999, 0.1677, 0.9905, 0.1677, 0.9905, 0.249, 0.04637, 0.8532, 0.04637, 0.8343, 0.04311, 0.8343, 0.04311, 0.8532, 0.5063, 0.999, 0.5885, 0.999, 0.5885, 0.9906, 0.5063, 0.9906, 0.799, 0.8323, 0.799, 0.7927, 0.7957, 0.7927, 0.7957, 0.8323, 0.7937, 0.8323, 0.7937, 0.7927, 0.7905, 0.7927, 0.7905, 0.8323, 0.7674, 0.8323, 0.7674, 0.7927, 0.7642, 0.7927, 0.7642, 0.8323, 0.7622, 0.8323, 0.7622, 0.7927, 0.7589, 0.7927, 0.7589, 0.8323, 0.7779, 0.8323, 0.7779, 0.7927, 0.7747, 0.7927, 0.7747, 0.8323, 0.7727, 0.8323, 0.7727, 0.7927, 0.7694, 0.7927, 0.7694, 0.8323, 0.999, 0.3323, 0.999, 0.251, 0.9905, 0.251, 0.9905, 0.3323, 0.5358, 0.8323, 0.5358, 0.7927, 0.5326, 0.7927, 0.5326, 0.8323, 0.5306, 0.8323, 0.5306, 0.7927, 0.5273, 0.7927, 0.5273, 0.8323, 0.5464, 0.8323, 0.5464, 0.7927, 0.5431, 0.7927, 0.5431, 0.8323, 0.5411, 0.8323, 0.5411, 0.7927, 0.5378, 0.7927, 0.5378, 0.8323, 0.5148, 0.8323, 0.5148, 0.7927, 0.5115, 0.7927, 0.5115, 0.8323, 0.5095, 0.8323, 0.5095, 0.7927, 0.5063, 0.7927, 0.5063, 0.8323, 0.5253, 0.8323, 0.5253, 0.7927, 0.5221, 0.7927, 0.5221, 0.8323, 0.5201, 0.8323, 0.5201, 0.7927, 0.5168, 0.7927, 0.5168, 0.8323, 0.5905, 0.999, 0.6727, 0.999, 0.6727, 0.9906, 0.5905, 0.9906, 0.06216, 0.8532, 0.06216, 0.8343, 0.0589, 0.8343, 0.0589, 0.8532, 0.999, 0.4157, 0.999, 0.3343, 0.9905, 0.3343, 0.9905, 0.4157, 0.9484, 0.02183, 0.9484, 0.02925, 0.9506, 0.02183, 0.9536, 0.02925, 0.9536, 0.02183, 0.9559, 0.02183, 0.6747, 0.999, 0.7569, 0.999, 0.7569, 0.9906, 0.6747, 0.9906, 0.05689, 0.8532, 0.05689, 0.8343, 0.05363, 0.8343, 0.05363, 0.8532])
me_cylinder.materials.append(mat_material_001)
me_cylinder.materials.append(mat_material)
me_cylinder.materials.append(mat_material_002)
me_cylinder.materials.append(mat_material_003)
me_cylinder.use_remesh_fix_poles = True
me_cylinder.use_remesh_preserve_attributes = False
me_cylinder.use_mirror_vertex_groups = False
me_cylinder.update()

# ---- objects
ob_cylinder = bpy.data.objects.new('Cylinder', me_cylinder)
_N = mat_material_001.node_tree.nodes; _L = mat_material_001.node_tree.links
n0 = _N.new('ShaderNodeOutputMaterial'); n0.name = 'Material Output'; n0.location = (412, 300)
n1 = _N.new('ShaderNodeBsdfPrincipled'); n1.name = 'Principled BSDF'; n1.location = (122, 300)
n1.distribution = 'GGX'
n1.subsurface_method = 'BURLEY'
n1.inputs[3].default_value = 1.45
n1.inputs[27].default_value = (0.0, 0.0, 0.0, 1.0)
n1.inputs[28].default_value = 1.0
n2 = _N.new('ShaderNodeMapping'); n2.name = 'Mapping'; n2.location = (-548, 320)
n2.inputs[3].default_value = (4.0, 4.0, 1.0)
n3 = _N.new('ShaderNodeTexCoord'); n3.name = 'Texture Coordinate'; n3.location = (-768, 244)
n3.object = ob_cylinder
n4 = _N.new('ShaderNodeTexImage'); n4.name = 'Image Texture'; n4.location = (-267, 242)
n4.image = img_1_jpg
_L.new(n1.outputs[0], n0.inputs[0])
_L.new(n4.outputs[0], n1.inputs[0])
_L.new(n3.outputs[2], n2.inputs[0])
_L.new(n2.outputs[0], n4.inputs[0])
n0.is_active_output = True

# ---- transforms, parenting, visibility, modifiers, constraints
ob_cylinder.location = (0.0, 0.0, 0.0)
ob_cylinder.lineart.crease_threshold = 0.0

# ---- collection membership
col_collection.objects.link(ob_cylinder)

# ---- scene / render settings (as saved in the file)
scene.frame_start = 1; scene.frame_end = 250; scene.frame_set(1)
scene.render.engine = 'BLENDER_EEVEE_NEXT'
scene.cycles.use_denoising = False
scene.cycles.samples = 128
scene.cycles.sampling_pattern = 'TABULATED_SOBOL'
scene.cycles.use_adaptive_sampling = False
scene.cycles.use_light_tree = False
scene.view_settings.view_transform = 'Filmic'
bpy.context.view_layer.update()

# ---- added for rendering (the .blend has no active camera and no usable light): camera, sun
cam_auto = bpy.data.cameras.new('AutoCamera')
cam_auto.lens = 50.0
cam_auto.sensor_width = 36.0
cam_auto.clip_end = 1000.0
ob_auto_camera = bpy.data.objects.new('AutoCamera', cam_auto)
scene.collection.objects.link(ob_auto_camera)
ob_auto_camera.location = (14.0828, -17.992, 13.9561)
ob_auto_camera.rotation_euler = (1.09748, -7.21219e-08, 0.694738)
scene.camera = ob_auto_camera
light_auto_sun = bpy.data.lights.new('AutoSun', 'SUN')
light_auto_sun.energy = 3.0
light_auto_sun.angle = 0.0523599
ob_auto_sun = bpy.data.objects.new('AutoSun', light_auto_sun)
scene.collection.objects.link(ob_auto_sun)
ob_auto_sun.rotation_euler = (0.872665, 0.174533, 0.523599)
bpy.context.view_layer.update()
